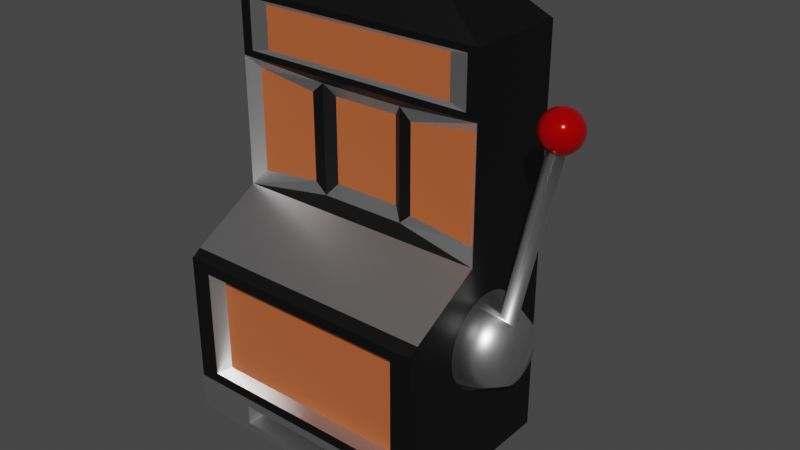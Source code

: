 # Source: slotmachine.blend  (saved by Blender 3.0.42; exported with 4.5.12 LTS)
import bpy
from mathutils import Matrix  # noqa: F401  (used for matrix-valued properties, if any)

bpy.ops.wm.read_factory_settings(use_empty=True)
scene = bpy.context.scene
scene.name = 'Scene'

# ---- collections
col_collection = bpy.data.collections.new('Collection'); scene.collection.children.link(col_collection)

# ---- materials (node trees are filled in below, after node groups)
mat_material_001 = bpy.data.materials.new('Material.001')
mat_material_001.use_transparent_shadow = False
mat_material_003 = bpy.data.materials.new('Material.003')
mat_material_003.use_transparent_shadow = False
mat_material_004 = bpy.data.materials.new('Material.004')
mat_material_004.use_transparent_shadow = False
mat_material_002 = bpy.data.materials.new('Material.002')
mat_material_002.use_transparent_shadow = False

# ---- material node trees
mat_material_001.use_nodes = True; mat_material_001.node_tree.nodes.clear()
_N = mat_material_001.node_tree.nodes; _L = mat_material_001.node_tree.links
n0 = _N.new('ShaderNodeBsdfPrincipled'); n0.name = 'Principled BSDF'; n0.location = (10, 300)
n0.distribution = 'GGX'
n0.subsurface_method = 'RANDOM_WALK_SKIN'
n0.inputs[1].default_value = 1.0
n0.inputs[2].default_value = 0.3854
n0.inputs[3].default_value = 1.45
n0.inputs[27].default_value = (0.0, 0.0, 0.0, 1.0)
n0.inputs[28].default_value = 1.0
n1 = _N.new('ShaderNodeOutputMaterial'); n1.name = 'Material Output'; n1.location = (300, 300)
_L.new(n0.outputs[0], n1.inputs[0])
n1.is_active_output = True
mat_material_003.use_nodes = True; mat_material_003.node_tree.nodes.clear()
_N = mat_material_003.node_tree.nodes; _L = mat_material_003.node_tree.links
n0 = _N.new('ShaderNodeBsdfPrincipled'); n0.name = 'Principled BSDF'; n0.location = (10, 300)
n0.distribution = 'GGX'
n0.subsurface_method = 'RANDOM_WALK_SKIN'
n0.inputs[0].default_value = (0.8, 0.1812, 0.04892, 1.0)
n0.inputs[1].default_value = 0.4111
n0.inputs[2].default_value = 0.0
n0.inputs[3].default_value = 1.45
n0.inputs[19].default_value = 0.05731
n0.inputs[24].default_value = 0.113
n0.inputs[27].default_value = (0.0, 0.0, 0.0, 1.0)
n0.inputs[28].default_value = 1.0
n1 = _N.new('ShaderNodeOutputMaterial'); n1.name = 'Material Output'; n1.location = (300, 300)
_L.new(n0.outputs[0], n1.inputs[0])
n1.is_active_output = True
mat_material_004.use_nodes = True; mat_material_004.node_tree.nodes.clear()
_N = mat_material_004.node_tree.nodes; _L = mat_material_004.node_tree.links
n0 = _N.new('ShaderNodeBsdfPrincipled'); n0.name = 'Principled BSDF'; n0.location = (10, 300)
n0.distribution = 'GGX'
n0.subsurface_method = 'RANDOM_WALK_SKIN'
n0.inputs[0].default_value = (0.0, 0.0, 0.0, 1.0)
n0.inputs[3].default_value = 1.45
n0.inputs[27].default_value = (0.0, 0.0, 0.0, 1.0)
n0.inputs[28].default_value = 1.0
n1 = _N.new('ShaderNodeOutputMaterial'); n1.name = 'Material Output'; n1.location = (300, 300)
_L.new(n0.outputs[0], n1.inputs[0])
n1.is_active_output = True
mat_material_002.use_nodes = True; mat_material_002.node_tree.nodes.clear()
_N = mat_material_002.node_tree.nodes; _L = mat_material_002.node_tree.links
n0 = _N.new('ShaderNodeBsdfPrincipled'); n0.name = 'Principled BSDF'; n0.location = (10, 300)
n0.distribution = 'GGX'
n0.subsurface_method = 'RANDOM_WALK_SKIN'
n0.inputs[0].default_value = (0.8, 0.0, 0.001774, 1.0)
n0.inputs[1].default_value = 0.6126
n0.inputs[2].default_value = 0.1245
n0.inputs[3].default_value = 1.45
n0.inputs[27].default_value = (0.0, 0.0, 0.0, 1.0)
n0.inputs[28].default_value = 1.0
n1 = _N.new('ShaderNodeOutputMaterial'); n1.name = 'Material Output'; n1.location = (300, 300)
_L.new(n0.outputs[0], n1.inputs[0])
n1.is_active_output = True

# ---- world
world_world = bpy.data.worlds.new('World'); scene.world = world_world
world_world.use_nodes = True; world_world.node_tree.nodes.clear()
_N = world_world.node_tree.nodes; _L = world_world.node_tree.links
n0 = _N.new('ShaderNodeOutputWorld'); n0.name = 'World Output'; n0.location = (300, 300)
n1 = _N.new('ShaderNodeBackground'); n1.name = 'Background'; n1.location = (10, 300)
n1.inputs[0].default_value = (0.05088, 0.05088, 0.05088, 1.0)
_L.new(n1.outputs[0], n0.inputs[0])
n0.is_active_output = True
world_world.color = (0.05088, 0.05088, 0.05088)
world_world.use_sun_shadow = False
world_world.sun_shadow_jitter_overblur = 0.0

# ---- meshes
me_cube = bpy.data.meshes.new('Cube')
me_cube.from_pydata([(0.05258, 0.8759, 0.3534), (0.05258, 0.8759, -1.086), (0.05258, -1.124, 0.3534), (0.05258, -1.124, -1.086), (-2.816, 0.8759, 0.3534), (-2.816, 0.8759, -1.086), (-2.816, -1.124, 0.3534), (-2.816, -1.124, -1.086), (-2.586, -1.124, -0.9709), (-2.586, -1.124, 0.2383), (-0.1768, -1.124, 0.2383), (-0.1768, -1.124, -0.9709), (-2.508, -0.9799, -0.9314), (-2.508, -0.9799, 0.1987), (-0.2556, -0.9799, 0.1987), (-0.2556, -0.9799, -0.9314), (-2.816, 0.8759, -1.495), (-2.816, -1.124, -1.495), (0.05258, 0.8759, -1.495), (0.05258, -1.124, -1.495), (-2.127, -1.124, -1.184), (-0.6364, -1.124, -1.184), (-2.127, -1.124, -1.397), (-0.6364, -1.124, -1.397), (-2.1, -0.3612, -1.203), (-0.6629, -0.3612, -1.203), (-2.1, -0.3612, -1.378), (-0.6629, -0.3612, -1.378), (0.05258, -1.016, 0.425), (-2.816, -1.016, 0.425), (0.05258, 0.8759, 0.8722), (-2.816, 0.8759, 0.8722), (0.05258, -0.2325, 0.8724), (-2.816, -0.2325, 0.8724), (-2.816, -0.2325, 2.287), (-2.816, 0.8759, 2.287), (0.05258, 0.8759, 2.287), (0.05258, -0.2325, 2.287), (-1.862, -0.1203, 0.9845), (-1.862, -0.1203, 2.175), (-0.9015, -0.1203, 0.9845), (-0.9015, -0.1203, 2.175), (-2.71, -0.1203, 1.014), (-2.71, -0.1203, 2.146), (-1.995, -0.1203, 1.104), (-1.995, -0.1203, 2.056), (-0.05289, -0.1203, 2.146), (-0.05289, -0.1203, 1.014), (-0.7681, -0.1203, 2.056), (-0.7681, -0.1203, 1.104), (-1.757, -0.04845, 1.115), (-1.757, -0.04845, 2.045), (-1.006, -0.04845, 1.115), (-1.006, -0.04845, 2.045), (-2.816, -0.2325, 2.954), (-2.816, 0.8759, 2.954), (0.05258, 0.8759, 2.954), (0.05258, -0.2325, 2.954), (-2.12, 0.03656, 3.427), (-2.12, 0.6068, 3.427), (-0.6436, 0.6068, 3.427), (-0.6436, 0.03656, 3.427), (-2.694, -0.2325, 2.355), (-0.0689, -0.2325, 2.355), (-2.694, -0.2325, 2.887), (-0.0689, -0.2325, 2.887), (-2.496, -0.2046, 2.395), (-0.267, -0.2046, 2.395), (-2.496, -0.2046, 2.847), (-0.267, -0.2046, 2.847)], [], [(0, 4, 31, 30), (6, 7, 8, 9), (7, 6, 4, 5), (5, 1, 18, 16), (1, 0, 2, 3), (5, 4, 0, 1), (10, 9, 13, 14), (7, 3, 11, 8), (2, 6, 9, 10), (3, 2, 10, 11), (15, 14, 13, 12), (9, 8, 12, 13), (8, 11, 15, 12), (11, 10, 14, 15), (16, 18, 19, 17), (7, 17, 22, 20), (7, 5, 16, 17), (1, 3, 19, 18), (21, 20, 24, 25), (3, 7, 20, 21), (17, 19, 23, 22), (19, 3, 21, 23), (25, 24, 26, 27), (23, 21, 25, 27), (22, 23, 27, 26), (20, 22, 26, 24), (37, 36, 56, 57), (6, 2, 28, 29), (4, 6, 29, 33, 31), (2, 0, 30, 32, 28), (33, 38, 44, 42), (31, 33, 34, 35), (30, 31, 35, 36), (32, 30, 36, 37), (32, 33, 29, 28), (40, 41, 53, 52), (37, 34, 39, 41), (33, 32, 40, 38), (40, 32, 47, 49), (43, 42, 44, 45), (34, 33, 42, 43), (38, 39, 45, 44), (39, 34, 43, 45), (47, 46, 48, 49), (41, 40, 49, 48), (32, 37, 46, 47), (37, 41, 48, 46), (50, 52, 53, 51), (38, 40, 52, 50), (41, 39, 51, 53), (39, 38, 50, 51), (56, 55, 59, 60), (36, 35, 55, 56), (35, 34, 54, 55), (54, 34, 62, 64), (60, 59, 58, 61), (55, 54, 58, 59), (54, 57, 61, 58), (57, 56, 60, 61), (62, 63, 67, 66), (37, 57, 65, 63), (57, 54, 64, 65), (34, 37, 63, 62), (66, 67, 69, 68), (64, 62, 66, 68), (65, 64, 68, 69), (63, 65, 69, 67)])
me_cube.polygons.foreach_set('material_index', [2, 2, 2, 2, 2, 2, 0, 2, 2, 2, 1, 0, 0, 0, 2, 0, 2, 2, 0, 0, 0, 0, 0, 0, 0, 0, 2, 2, 2, 2, 0, 2, 2, 2, 0, 2, 2, 2, 0, 1, 0, 2, 0, 1, 2, 0, 0, 1, 0, 0, 2, 2, 2, 2, 2, 2, 2, 2, 2, 0, 2, 2, 2, 1, 0, 0, 0])
_uv = me_cube.uv_layers.new(name='UVMap')
_uv.uv.foreach_set('vector', [0.625, 0.5, 0.625, 0.25, 0.625, 0.25, 0.625, 0.5, 0.625, 0.0, 0.375, 0.0, 0.375, 0.0, 0.625, 0.0, 0.375, 0.0, 0.625, 0.0, 0.625, 0.25, 0.375, 0.25, 0.375, 0.25, 0.375, 0.5, 0.375, 0.5, 0.375, 0.25, 0.375, 0.5, 0.625, 0.5, 0.625, 0.75, 0.375, 0.75, 0.375, 0.25, 0.625, 0.25, 0.625, 0.5, 0.375, 0.5, 0.625, 0.75, 0.875, 0.75, 0.875, 0.75, 0.625, 0.75, 0.125, 0.75, 0.375, 0.75, 0.375, 0.75, 0.125, 0.75, 0.625, 0.75, 0.875, 0.75, 0.875, 0.75, 0.625, 0.75, 0.375, 0.75, 0.625, 0.75, 0.625, 0.75, 0.375, 0.75, 0.375, 0.75, 0.625, 0.75, 0.625, 1.0, 0.375, 1.0, 0.625, 0.0, 0.375, 0.0, 0.375, 0.0, 0.625, 0.0, 0.125, 0.75, 0.375, 0.75, 0.375, 0.75, 0.125, 0.75, 0.375, 0.75, 0.625, 0.75, 0.625, 0.75, 0.375, 0.75, 0.125, 0.5, 0.375, 0.5, 0.375, 0.75, 0.125, 0.75, 0.375, 0.0, 0.375, 0.0, 0.375, 0.0, 0.375, 0.0, 0.375, 0.0, 0.375, 0.25, 0.375, 0.25, 0.375, 0.0, 0.375, 0.5, 0.375, 0.75, 0.375, 0.75, 0.375, 0.5, 0.375, 0.75, 0.125, 0.75, 0.125, 0.75, 0.375, 0.75, 0.375, 0.75, 0.125, 0.75, 0.125, 0.75, 0.375, 0.75, 0.125, 0.75, 0.375, 0.75, 0.375, 0.75, 0.125, 0.75, 0.375, 0.75, 0.375, 0.75, 0.375, 0.75, 0.375, 0.75, 0.375, 0.75, 0.125, 0.75, 0.125, 0.75, 0.375, 0.75, 0.375, 0.75, 0.375, 0.75, 0.375, 0.75, 0.375, 0.75, 0.125, 0.75, 0.375, 0.75, 0.375, 0.75, 0.125, 0.75, 0.375, 0.0, 0.375, 0.0, 0.375, 0.0, 0.375, 0.0, 0.625, 0.625, 0.625, 0.5, 0.625, 0.5, 0.625, 0.625, 0.875, 0.75, 0.625, 0.75, 0.625, 0.75, 0.875, 0.75, 0.625, 0.25, 0.625, 0.0, 0.625, 0.0, 0.625, 0.125, 0.625, 0.25, 0.625, 0.75, 0.625, 0.5, 0.625, 0.5, 0.625, 0.625, 0.625, 0.75, 0.875, 0.625, 0.875, 0.625, 0.875, 0.625, 0.875, 0.625, 0.625, 0.25, 0.625, 0.125, 0.625, 0.125, 0.625, 0.25, 0.625, 0.5, 0.625, 0.25, 0.625, 0.25, 0.625, 0.5, 0.625, 0.625, 0.625, 0.5, 0.625, 0.5, 0.625, 0.625, 0.625, 0.625, 0.875, 0.625, 0.875, 0.75, 0.625, 0.75, 0.625, 0.625, 0.625, 0.625, 0.625, 0.625, 0.625, 0.625, 0.625, 0.625, 0.875, 0.625, 0.875, 0.625, 0.625, 0.625, 0.875, 0.625, 0.625, 0.625, 0.625, 0.625, 0.875, 0.625, 0.625, 0.625, 0.625, 0.625, 0.625, 0.625, 0.625, 0.625, 0.625, 0.125, 0.625, 0.125, 0.625, 0.125, 0.625, 0.125, 0.625, 0.125, 0.625, 0.125, 0.625, 0.125, 0.625, 0.125, 0.875, 0.625, 0.875, 0.625, 0.875, 0.625, 0.875, 0.625, 0.875, 0.625, 0.875, 0.625, 0.875, 0.625, 0.875, 0.625, 0.625, 0.625, 0.625, 0.625, 0.625, 0.625, 0.625, 0.625, 0.625, 0.625, 0.625, 0.625, 0.625, 0.625, 0.625, 0.625, 0.625, 0.625, 0.625, 0.625, 0.625, 0.625, 0.625, 0.625, 0.625, 0.625, 0.625, 0.625, 0.625, 0.625, 0.625, 0.625, 0.875, 0.625, 0.625, 0.625, 0.625, 0.625, 0.875, 0.625, 0.875, 0.625, 0.625, 0.625, 0.625, 0.625, 0.875, 0.625, 0.625, 0.625, 0.875, 0.625, 0.875, 0.625, 0.625, 0.625, 0.875, 0.625, 0.875, 0.625, 0.875, 0.625, 0.875, 0.625, 0.625, 0.5, 0.625, 0.25, 0.625, 0.25, 0.625, 0.5, 0.625, 0.5, 0.625, 0.25, 0.625, 0.25, 0.625, 0.5, 0.625, 0.25, 0.625, 0.125, 0.625, 0.125, 0.625, 0.25, 0.625, 0.125, 0.625, 0.125, 0.625, 0.125, 0.625, 0.125, 0.625, 0.5, 0.875, 0.5, 0.875, 0.625, 0.625, 0.625, 0.625, 0.25, 0.625, 0.125, 0.625, 0.125, 0.625, 0.25, 0.875, 0.625, 0.625, 0.625, 0.625, 0.625, 0.875, 0.625, 0.625, 0.625, 0.625, 0.5, 0.625, 0.5, 0.625, 0.625, 0.875, 0.625, 0.625, 0.625, 0.625, 0.625, 0.875, 0.625, 0.625, 0.625, 0.625, 0.625, 0.625, 0.625, 0.625, 0.625, 0.625, 0.625, 0.875, 0.625, 0.875, 0.625, 0.625, 0.625, 0.875, 0.625, 0.625, 0.625, 0.625, 0.625, 0.875, 0.625, 0.875, 0.625, 0.625, 0.625, 0.625, 0.625, 0.875, 0.625, 0.625, 0.125, 0.625, 0.125, 0.625, 0.125, 0.625, 0.125, 0.625, 0.625, 0.875, 0.625, 0.875, 0.625, 0.625, 0.625, 0.625, 0.625, 0.625, 0.625, 0.625, 0.625, 0.625, 0.625])
me_cube.materials.append(mat_material_001)
me_cube.materials.append(mat_material_003)
me_cube.materials.append(mat_material_004)
me_cube.use_remesh_preserve_volume = False
me_cube.use_remesh_preserve_attributes = False
me_cube.use_mirror_vertex_groups = False
me_cube.update()
me_sphere = bpy.data.meshes.new('Sphere')
me_sphere.from_pydata([(1.998, 1.563, 0.4351), (-0.0009195, 2.592, 0.004859), (1.107, 0.2091, 12.67), (1.934, 1.533, 0.7328), (1.107, 0.3967, 12.61), (-0.1072, 2.543, 0.4989), (1.107, 0.5696, 12.52), (1.872, 1.444, 1.019), (1.107, 0.7211, 12.4), (-0.2095, 2.395, 0.974), (1.816, 1.3, 1.283), (-0.3037, 2.156, 1.412), (1.107, 0.8455, 12.25), (1.107, 0.9379, 12.07), (1.766, 1.106, 1.514), (-0.3863, 1.834, 1.796), (1.725, 0.8692, 1.704), (1.107, 0.9948, 11.89), (1.107, 0.8455, 11.14), (-0.4541, 1.441, 2.111), (1.695, 0.5993, 1.845), (1.107, 0.7211, 10.98), (-0.5045, 0.9933, 2.345), (1.676, 0.3065, 1.932), (1.107, 0.5696, 10.86), (-0.5355, 0.5073, 2.489), (1.145, 0.2054, 12.67), (1.67, 0.001971, 1.961), (-0.5459, 0.001971, 2.537), (1.182, 0.3894, 12.61), (1.676, -0.3026, 1.932), (1.215, 0.5589, 12.52), (-0.5355, -0.5034, 2.489), (1.245, 0.7076, 12.4), (1.695, -0.5954, 1.845), (-0.5045, -0.9894, 2.345), (1.725, -0.8653, 1.704), (1.269, 0.8295, 12.25), (-0.4541, -1.437, 2.111), (1.287, 0.9202, 12.07), (1.766, -1.102, 1.514), (1.298, 0.976, 11.89), (-0.3863, -1.83, 1.796), (1.816, -1.296, 1.283), (1.302, 0.9948, 11.69), (-0.3037, -2.152, 1.412), (1.298, 0.976, 11.5), (1.872, -1.44, 1.019), (1.287, 0.9202, 11.31), (-0.2095, -2.391, 0.974), (1.269, 0.8295, 11.14), (1.934, -1.529, 0.7328), (-0.1072, -2.539, 0.4989), (1.245, 0.7076, 10.98), (1.998, -1.559, 0.4351), (1.215, 0.5589, 10.86), (-0.0009193, -2.589, 0.004859), (2.062, -1.529, 0.1373), (0.1054, -2.539, -0.4892), (1.182, 0.1943, 12.67), (2.124, -1.44, -0.1489), (0.2077, -2.391, -0.9643), (2.181, -1.296, -0.4128), (1.254, 0.3676, 12.61), (0.3019, -2.152, -1.402), (1.32, 0.5273, 12.52), (2.23, -1.102, -0.644), (1.378, 0.6673, 12.4), (0.3845, -1.83, -1.786), (1.425, 0.7822, 12.25), (2.271, -0.8653, -0.8338), (1.461, 0.8676, 12.07), (0.4522, -1.437, -2.101), (2.301, -0.5954, -0.9748), (0.5026, -0.9894, -2.335), (1.482, 0.9202, 11.89), (2.32, -0.3026, -1.062), (0.5336, -0.5034, -2.479), (1.49, 0.9379, 11.69), (1.482, 0.9202, 11.5), (2.326, 0.001971, -1.091), (1.461, 0.8676, 11.31), (0.5441, 0.001971, -2.528), (2.32, 0.3065, -1.062), (1.425, 0.7822, 11.14), (0.5336, 0.5073, -2.479), (2.301, 0.5993, -0.9748), (0.5026, 0.9933, -2.335), (1.378, 0.6673, 10.98), (2.271, 0.8692, -0.8338), (1.32, 0.5273, 10.86), (0.4522, 1.441, -2.101), (1.215, 0.1762, 12.67), (2.23, 1.106, -0.644), (0.3845, 1.834, -1.786), (1.32, 0.3322, 12.61), (2.181, 1.3, -0.4128), (0.3019, 2.156, -1.402), (2.124, 1.444, -0.1489), (1.416, 0.476, 12.52), (1.5, 0.602, 12.4), (0.2077, 2.395, -0.9643), (2.062, 1.533, 0.1373), (0.1054, 2.543, -0.4892), (1.569, 0.7054, 12.25), (-0.0009197, 0.001971, 0.004859), (1.62, 0.7822, 12.07), (1.998, 0.001971, 0.4351), (1.652, 0.8295, 11.89), (1.663, 0.8455, 11.69), (1.652, 0.8295, 11.5), (1.62, 0.7822, 11.31), (1.569, 0.7054, 11.14), (1.5, 0.602, 10.98), (1.416, 0.476, 10.86), (1.245, 0.152, 12.67), (1.378, 0.2846, 12.61), (1.5, 0.4069, 12.52), (1.607, 0.514, 12.4), (1.695, 0.602, 12.25), (1.76, 0.6673, 12.07), (1.801, 0.7076, 11.89), (1.814, 0.7211, 11.69), (1.801, 0.7076, 11.5), (1.76, 0.6673, 11.31), (1.695, 0.602, 11.14), (1.607, 0.514, 10.98), (1.5, 0.4069, 10.86), (1.269, 0.1224, 12.67), (1.425, 0.2266, 12.61), (1.569, 0.3227, 12.52), (1.695, 0.4069, 12.4), (1.798, 0.476, 12.25), (1.875, 0.5273, 12.07), (1.923, 0.5589, 11.89), (1.939, 0.5696, 11.69), (1.923, 0.5589, 11.5), (1.875, 0.5273, 11.31), (1.798, 0.476, 11.14), (1.695, 0.4069, 10.98), (1.569, 0.3227, 10.86), (1.287, 0.08869, 12.67), (1.461, 0.1605, 12.61), (1.62, 0.2266, 12.52), (1.76, 0.2846, 12.4), (1.875, 0.3322, 12.25), (1.961, 0.3676, 12.07), (2.013, 0.3894, 11.89), (2.031, 0.3967, 11.69), (2.013, 0.3894, 11.5), (1.961, 0.3676, 11.31), (1.875, 0.3322, 11.14), (1.76, 0.2846, 10.98), (1.62, 0.2266, 10.86), (1.298, 0.0521, 12.67), (1.482, 0.08869, 12.61), (1.652, 0.1224, 12.52), (1.801, 0.152, 12.4), (1.923, 0.1762, 12.25), (2.013, 0.1943, 12.07), (2.069, 0.2054, 11.89), (2.088, 0.2091, 11.69), (2.069, 0.2054, 11.5), (2.013, 0.1943, 11.31), (1.923, 0.1762, 11.14), (1.801, 0.152, 10.98), (1.652, 0.1224, 10.86), (1.302, 0.01404, 12.67), (1.49, 0.01404, 12.61), (1.663, 0.01404, 12.52), (1.814, 0.01404, 12.4), (1.939, 0.01404, 12.25), (2.031, 0.01404, 12.07), (2.088, 0.01404, 11.89), (2.107, 0.01404, 11.69), (2.088, 0.01404, 11.5), (2.031, 0.01404, 11.31), (1.939, 0.01404, 11.14), (1.814, 0.01404, 10.98), (1.663, 0.01404, 10.86), (1.298, -0.02402, 12.67), (1.482, -0.06062, 12.61), (1.652, -0.09435, 12.52), (1.801, -0.1239, 12.4), (1.923, -0.1482, 12.25), (2.013, -0.1662, 12.07), (2.069, -0.1773, 11.89), (2.088, -0.1811, 11.69), (2.069, -0.1773, 11.5), (2.013, -0.1662, 11.31), (1.923, -0.1482, 11.14), (1.801, -0.1239, 10.98), (1.652, -0.09435, 10.86), (1.287, -0.06062, 12.67), (1.461, -0.1324, 12.61), (1.62, -0.1986, 12.52), (1.76, -0.2566, 12.4), (1.875, -0.3042, 12.25), (1.961, -0.3395, 12.07), (2.013, -0.3613, 11.89), (2.031, -0.3686, 11.69), (2.013, -0.3613, 11.5), (1.961, -0.3395, 11.31), (1.875, -0.3042, 11.14), (1.76, -0.2566, 10.98), (1.62, -0.1986, 10.86), (1.269, -0.09435, 12.67), (1.425, -0.1986, 12.61), (1.569, -0.2946, 12.52), (1.695, -0.3788, 12.4), (1.798, -0.4479, 12.25), (1.875, -0.4992, 12.07), (1.923, -0.5309, 11.89), (1.939, -0.5415, 11.69), (1.923, -0.5309, 11.5), (1.875, -0.4992, 11.31), (1.798, -0.4479, 11.14), (1.695, -0.3788, 10.98), (1.569, -0.2946, 10.86), (1.245, -0.1239, 12.67), (1.378, -0.2566, 12.61), (1.5, -0.3788, 12.52), (1.607, -0.486, 12.4), (1.695, -0.5739, 12.25), (1.76, -0.6392, 12.07), (1.801, -0.6795, 11.89), (1.814, -0.6931, 11.69), (1.801, -0.6795, 11.5), (1.76, -0.6392, 11.31), (1.695, -0.5739, 11.14), (1.607, -0.486, 10.98), (1.5, -0.3788, 10.86), (1.215, -0.1482, 12.67), (1.32, -0.3042, 12.61), (1.416, -0.4479, 12.52), (1.5, -0.5739, 12.4), (1.569, -0.6773, 12.25), (1.62, -0.7541, 12.07), (1.652, -0.8015, 11.89), (1.663, -0.8174, 11.69), (1.652, -0.8015, 11.5), (1.62, -0.7541, 11.31), (1.569, -0.6773, 11.14), (1.5, -0.5739, 10.98), (1.416, -0.4479, 10.86), (1.32, -0.3042, 10.77), (1.182, -0.1662, 12.67), (1.254, -0.3395, 12.61), (1.32, -0.4992, 12.52), (1.378, -0.6392, 12.4), (1.425, -0.7541, 12.25), (1.461, -0.8395, 12.07), (1.482, -0.8921, 11.89), (1.49, -0.9098, 11.69), (1.482, -0.8921, 11.5), (1.461, -0.8395, 11.31), (1.425, -0.7541, 11.14), (1.378, -0.6392, 10.98), (1.32, -0.4992, 10.86), (1.254, -0.3395, 10.77), (1.145, -0.1773, 12.67), (1.182, -0.3613, 12.61), (1.215, -0.5309, 12.52), (1.245, -0.6795, 12.4), (1.269, -0.8015, 12.25), (1.287, -0.8921, 12.07), (1.298, -0.9479, 11.89), (1.302, -0.9667, 11.69), (1.298, -0.9479, 11.5), (1.287, -0.8921, 11.31), (1.269, -0.8015, 11.14), (1.245, -0.6795, 10.98), (1.215, -0.5309, 10.86), (1.182, -0.3613, 10.77), (1.107, -0.1811, 12.67), (1.107, -0.3686, 12.61), (1.107, -0.5415, 12.52), (1.107, -0.6931, 12.4), (1.107, -0.8174, 12.25), (1.107, -0.9098, 12.07), (1.107, -0.9667, 11.89), (1.107, -0.986, 11.69), (1.107, -0.9667, 11.5), (1.107, -0.9098, 11.31), (1.107, -0.8174, 11.14), (1.107, -0.6931, 10.98), (1.107, -0.5415, 10.86), (1.107, -0.3686, 10.77), (1.069, -0.1773, 12.67), (1.032, -0.3613, 12.61), (0.9987, -0.5309, 12.52), (0.9691, -0.6795, 12.4), (0.9449, -0.8015, 12.25), (0.9268, -0.8921, 12.07), (0.9157, -0.9479, 11.89), (0.912, -0.9667, 11.69), (0.9157, -0.9479, 11.5), (0.9268, -0.8921, 11.31), (0.9449, -0.8015, 11.14), (0.9691, -0.6795, 10.98), (0.9987, -0.5309, 10.86), (1.032, -0.3613, 10.77), (1.032, -0.1662, 12.67), (0.9606, -0.3395, 12.61), (0.8945, -0.4992, 12.52), (0.8365, -0.6392, 12.4), (0.7889, -0.7541, 12.25), (0.7535, -0.8395, 12.07), (0.7317, -0.8921, 11.89), (0.7244, -0.9098, 11.69), (0.7317, -0.8921, 11.5), (0.7535, -0.8395, 11.31), (0.7889, -0.7541, 11.14), (0.8365, -0.6392, 10.98), (0.8945, -0.4992, 10.86), (0.9606, -0.3395, 10.77), (0.9987, -0.1482, 12.67), (0.8945, -0.3042, 12.61), (0.7984, -0.4479, 12.52), (0.7142, -0.5739, 12.4), (0.6451, -0.6773, 12.25), (0.5938, -0.7541, 12.07), (0.5622, -0.8015, 11.89), (0.5515, -0.8174, 11.69), (0.5622, -0.8015, 11.5), (0.5938, -0.7541, 11.31), (0.6451, -0.6773, 11.14), (0.7142, -0.5739, 10.98), (0.7984, -0.4479, 10.86), (0.8945, -0.3042, 10.77), (0.9691, -0.1239, 12.67), (0.8365, -0.2566, 12.61), (0.7142, -0.3788, 12.52), (0.6071, -0.486, 12.4), (0.5191, -0.5739, 12.25), (0.4538, -0.6392, 12.07), (0.4135, -0.6795, 11.89), (0.4, -0.6931, 11.69), (0.4135, -0.6795, 11.5), (0.4538, -0.6392, 11.31), (0.5191, -0.5739, 11.14), (0.6071, -0.486, 10.98), (0.7142, -0.3788, 10.86), (0.8365, -0.2566, 10.77), (0.9449, -0.09435, 12.67), (0.7889, -0.1986, 12.61), (0.6451, -0.2946, 12.52), (0.5191, -0.3788, 12.4), (0.4157, -0.4479, 12.25), (0.3389, -0.4992, 12.07), (0.2916, -0.5309, 11.89), (0.2756, -0.5415, 11.69), (0.2916, -0.5309, 11.5), (0.3389, -0.4992, 11.31), (0.4157, -0.4479, 11.14), (0.5191, -0.3788, 10.98), (0.6451, -0.2946, 10.86), (0.7889, -0.1986, 10.77), (1.107, 0.01404, 12.69), (0.9268, -0.06062, 12.67), (0.7535, -0.1324, 12.61), (0.5938, -0.1986, 12.52), (0.4538, -0.2566, 12.4), (0.3389, -0.3042, 12.25), (0.2535, -0.3395, 12.07), (0.2009, -0.3613, 11.89), (0.1832, -0.3686, 11.69), (0.2009, -0.3613, 11.5), (0.2535, -0.3395, 11.31), (0.3389, -0.3042, 11.14), (0.4538, -0.2566, 10.98), (0.5938, -0.1986, 10.86), (0.9157, -0.02402, 12.67), (0.7317, -0.06062, 12.61), (0.5622, -0.09435, 12.52), (0.4135, -0.1239, 12.4), (0.2916, -0.1482, 12.25), (0.2009, -0.1662, 12.07), (0.1451, -0.1773, 11.89), (0.1263, -0.1811, 11.69), (0.1451, -0.1773, 11.5), (0.2009, -0.1662, 11.31), (0.2916, -0.1482, 11.14), (0.4135, -0.1239, 10.98), (0.5622, -0.09435, 10.86), (0.912, 0.01404, 12.67), (0.7244, 0.01404, 12.61), (0.5515, 0.01404, 12.52), (0.4, 0.01404, 12.4), (0.2756, 0.01404, 12.25), (0.1832, 0.01404, 12.07), (0.1263, 0.01404, 11.89), (0.1071, 0.01404, 11.69), (0.1263, 0.01404, 11.5), (0.1832, 0.01404, 11.31), (0.2756, 0.01404, 11.14), (0.4, 0.01404, 10.98), (0.5515, 0.01404, 10.86), (0.9157, 0.0521, 12.67), (0.7317, 0.08869, 12.61), (0.5622, 0.1224, 12.52), (0.4135, 0.152, 12.4), (0.2916, 0.1762, 12.25), (0.2009, 0.1943, 12.07), (0.1451, 0.2054, 11.89), (0.1263, 0.2091, 11.69), (0.1451, 0.2054, 11.5), (0.2009, 0.1943, 11.31), (0.2916, 0.1762, 11.14), (0.4135, 0.152, 10.98), (0.5622, 0.1224, 10.86), (0.9268, 0.08869, 12.67), (0.7535, 0.1605, 12.61), (0.5938, 0.2266, 12.52), (0.4538, 0.2846, 12.4), (0.3389, 0.3322, 12.25), (0.2535, 0.3676, 12.07), (0.2009, 0.3894, 11.89), (0.1832, 0.3967, 11.69), (0.2009, 0.3894, 11.5), (0.2535, 0.3676, 11.31), (0.3389, 0.3322, 11.14), (0.4538, 0.2846, 10.98), (0.5938, 0.2266, 10.86), (0.9449, 0.1224, 12.67), (0.7889, 0.2266, 12.61), (0.6451, 0.3227, 12.52), (0.5191, 0.4069, 12.4), (0.4157, 0.476, 12.25), (0.3389, 0.5273, 12.07), (0.2916, 0.5589, 11.89), (0.2756, 0.5696, 11.69), (0.2916, 0.5589, 11.5), (0.3389, 0.5273, 11.31), (0.4157, 0.476, 11.14), (0.5191, 0.4069, 10.98), (0.6451, 0.3227, 10.86), (0.9691, 0.152, 12.67), (0.8365, 0.2846, 12.61), (0.7142, 0.4069, 12.52), (0.6071, 0.514, 12.4), (0.5191, 0.602, 12.25), (0.4538, 0.6673, 12.07), (0.4135, 0.7076, 11.89), (0.4, 0.7211, 11.69), (0.4135, 0.7076, 11.5), (0.4538, 0.6673, 11.31), (0.5191, 0.602, 11.14), (0.6071, 0.514, 10.98), (0.7142, 0.4069, 10.86), (0.9987, 0.1762, 12.67), (0.8945, 0.3322, 12.61), (0.7984, 0.476, 12.52), (0.7142, 0.602, 12.4), (0.6451, 0.7054, 12.25), (0.5938, 0.7822, 12.07), (0.5622, 0.8295, 11.89), (0.5515, 0.8455, 11.69), (0.5622, 0.8295, 11.5), (0.5938, 0.7822, 11.31), (0.6451, 0.7054, 11.14), (0.7142, 0.602, 10.98), (0.7984, 0.476, 10.86), (1.032, 0.1943, 12.67), (0.9606, 0.3676, 12.61), (0.8945, 0.5273, 12.52), (0.8365, 0.6673, 12.4), (0.7889, 0.7822, 12.25), (0.7535, 0.8676, 12.07), (0.7317, 0.9202, 11.89), (0.7244, 0.9379, 11.69), (0.7317, 0.9202, 11.5), (0.7535, 0.8676, 11.31), (0.7889, 0.7822, 11.14), (0.8365, 0.6673, 10.98), (0.8945, 0.5273, 10.86), (1.069, 0.2054, 12.67), (1.032, 0.3894, 12.61), (0.9987, 0.5589, 12.52), (0.9691, 0.7076, 12.4), (0.9449, 0.8295, 12.25), (0.9268, 0.9202, 12.07), (0.9157, 0.976, 11.89), (0.912, 0.9948, 11.69), (0.9157, 0.976, 11.5), (0.9268, 0.9202, 11.31), (0.9449, 0.8295, 11.14), (0.9691, 0.7076, 10.98), (0.9987, 0.5589, 10.86), (1.107, 1.014, 11.69), (1.107, 0.9948, 11.5), (1.107, 0.9379, 11.31), (1.251, -0.3336, 10.76), (1.379, -0.2583, 10.77), (1.402, -0.2396, 10.77), (1.114, 0.4556, 10.8), (0.728, 0.171, 10.78), (1.107, 0.4549, 10.8), (1.341, -0.2902, 10.77), (0.7381, 0.2042, 10.79), (0.7603, 0.2457, 10.79), (1.193, 0.4479, 10.8), (1.318, -0.3021, 10.77), (1.329, -0.2962, 10.77), (1.194, -0.351, 10.76), (1.194, 0.4478, 10.8), (1.18, -0.3524, 10.76), (1.27, -0.3278, 10.77), (0.7758, 0.2747, 10.79), (0.8076, 0.3135, 10.79), (1.276, 0.4216, 10.8), (1.27, 0.4246, 10.8), (1.114, -0.3588, 10.76), (1.351, 0.3787, 10.8), (1.341, 0.387, 10.8), (1.107, -0.3581, 10.76), (0.8264, 0.3364, 10.79), (0.8686, 0.371, 10.79), (1.415, 0.3215, 10.79), (1.402, 0.3364, 10.8), (1.035, -0.351, 10.76), (0.8881, 0.387, 10.79), (1.034, -0.3509, 10.76), (0.9647, -0.3297, 10.76), (1.465, 0.2529, 10.79), (1.453, 0.2747, 10.79), (0.9409, 0.4152, 10.79), (0.9585, -0.3278, 10.76), (0.8997, -0.2964, 10.76), (0.9585, 0.4246, 10.8), (0.8881, -0.2902, 10.76), (1.499, 0.1764, 10.79), (1.491, 0.2042, 10.79), (0.8413, -0.2518, 10.76), (1.022, 0.4438, 10.8), (0.8264, -0.2396, 10.77), (1.517, 0.09557, 10.79), (1.514, 0.1279, 10.79), (1.035, 0.4478, 10.8), (0.7816, -0.185, 10.77), (0.7914, -0.1969, 10.77), (0.7758, -0.1778, 10.77), (1.522, 0.0484, 10.79), (1.518, 0.01404, 10.78), (0.7518, -0.1331, 10.77), (0.7381, -0.1074, 10.77), (1.514, -0.03104, 10.78), (1.504, -0.06482, 10.78), (0.7244, -0.06209, 10.77), (0.7149, -0.03104, 10.77), (0.7105, 0.01404, 10.77), (1.491, -0.1074, 10.78), (1.474, -0.138, 10.77), (0.7071, 0.0484, 10.78), (0.7115, 0.09272, 10.78), (1.432, -0.2032, 10.77), (1.453, -0.1778, 10.77), (0.7149, 0.1279, 10.78), (0.7149, 0.1279, 2.198), (1.194, 0.4478, 2.026), (1.035, -0.351, 2.094), (1.491, -0.1074, 1.998), (1.114, 0.4556, 2.046), (1.514, -0.03104, 1.999), (0.7758, 0.2747, 2.169), (0.7381, 0.2042, 2.185), (0.8881, -0.2902, 2.138), (1.453, -0.1778, 2.001), (1.27, 0.4246, 2.011), (0.9585, -0.3278, 2.116), (1.341, 0.387, 2.002), (0.8264, 0.3364, 2.15), (0.8264, -0.2396, 2.158), (1.402, 0.3364, 1.999), (0.8881, 0.387, 2.128), (0.8783, 0.379, 2.133), (0.7758, -0.1778, 2.177), (1.453, 0.2747, 1.993), (1.402, -0.2396, 2.009), (0.9585, 0.4246, 2.098), (1.407, 0.331, 2.0), (0.7381, -0.1074, 2.193), (1.341, -0.2902, 2.02), (1.035, 0.4478, 2.07), (1.491, 0.2042, 1.989), (0.7149, -0.03104, 2.206), (1.27, -0.3278, 2.035), (1.514, 0.1279, 1.99), (0.7071, 0.0484, 2.207), (0.7117, 0.001971, 2.21), (1.194, -0.351, 2.052), (1.522, 0.0484, 1.995), (1.216, -0.3444, 2.048), (1.517, 0.001971, 2.001), (1.114, -0.3588, 2.072), (1.087, -0.3561, 2.08)], [], [(18, 491, 48, 50), (8, 6, 31, 33), (21, 18, 50, 53), (12, 8, 33, 37), (24, 21, 53, 55), (13, 12, 37, 39), (497, 24, 55, 501, 495), (17, 13, 39, 41), (489, 17, 41, 44), (2, 358, 26), (490, 489, 44, 46), (4, 2, 26, 29), (491, 490, 46, 48), (6, 4, 29, 31), (48, 46, 79, 81), (31, 29, 63, 65), (50, 48, 81, 84), (33, 31, 65, 67), (53, 50, 84, 88), (37, 33, 67, 69), (55, 53, 88, 90), (39, 37, 69, 71), (505, 501, 55, 90, 510, 511), (41, 39, 71, 75), (44, 41, 75, 78), (26, 358, 59), (46, 44, 78, 79), (29, 26, 59, 63), (514, 510, 90, 114, 513), (75, 71, 106, 108), (78, 75, 108, 109), (59, 358, 92), (79, 78, 109, 110), (63, 59, 92, 95), (81, 79, 110, 111), (65, 63, 95, 99), (84, 81, 111, 112), (67, 65, 99, 100), (88, 84, 112, 113), (69, 67, 100, 104), (90, 88, 113, 114), (71, 69, 104, 106), (99, 95, 116, 117), (112, 111, 124, 125), (100, 99, 117, 118), (113, 112, 125, 126), (104, 100, 118, 119), (114, 113, 126, 127), (106, 104, 119, 120), (519, 513, 114, 127, 518), (108, 106, 120, 121), (109, 108, 121, 122), (92, 358, 115), (110, 109, 122, 123), (95, 92, 115, 116), (111, 110, 123, 124), (121, 120, 133, 134), (122, 121, 134, 135), (115, 358, 128), (123, 122, 135, 136), (116, 115, 128, 129), (124, 123, 136, 137), (117, 116, 129, 130), (125, 124, 137, 138), (118, 117, 130, 131), (126, 125, 138, 139), (119, 118, 131, 132), (127, 126, 139, 140), (120, 119, 132, 133), (525, 518, 127, 140, 524), (138, 137, 150, 151), (131, 130, 143, 144), (139, 138, 151, 152), (132, 131, 144, 145), (140, 139, 152, 153), (133, 132, 145, 146), (532, 524, 140, 153, 531), (134, 133, 146, 147), (135, 134, 147, 148), (128, 358, 141), (136, 135, 148, 149), (129, 128, 141, 142), (137, 136, 149, 150), (130, 129, 142, 143), (148, 147, 160, 161), (141, 358, 154), (149, 148, 161, 162), (142, 141, 154, 155), (150, 149, 162, 163), (143, 142, 155, 156), (151, 150, 163, 164), (144, 143, 156, 157), (152, 151, 164, 165), (145, 144, 157, 158), (153, 152, 165, 166), (146, 145, 158, 159), (537, 531, 153, 166, 536), (147, 146, 159, 160), (157, 156, 169, 170), (165, 164, 177, 178), (158, 157, 170, 171), (166, 165, 178, 179), (159, 158, 171, 172), (542, 536, 166, 179, 543), (160, 159, 172, 173), (161, 160, 173, 174), (154, 358, 167), (162, 161, 174, 175), (155, 154, 167, 168), (163, 162, 175, 176), (156, 155, 168, 169), (164, 163, 176, 177), (174, 173, 186, 187), (167, 358, 180), (175, 174, 187, 188), (168, 167, 180, 181), (176, 175, 188, 189), (169, 168, 181, 182), (177, 176, 189, 190), (170, 169, 182, 183), (178, 177, 190, 191), (171, 170, 183, 184), (179, 178, 191, 192), (172, 171, 184, 185), (543, 179, 192, 547, 546), (173, 172, 185, 186), (191, 190, 203, 204), (184, 183, 196, 197), (192, 191, 204, 205), (185, 184, 197, 198), (547, 192, 205, 552, 551), (186, 185, 198, 199), (187, 186, 199, 200), (180, 358, 193), (188, 187, 200, 201), (181, 180, 193, 194), (189, 188, 201, 202), (182, 181, 194, 195), (190, 189, 202, 203), (183, 182, 195, 196), (201, 200, 213, 214), (194, 193, 206, 207), (202, 201, 214, 215), (195, 194, 207, 208), (203, 202, 215, 216), (196, 195, 208, 209), (204, 203, 216, 217), (197, 196, 209, 210), (205, 204, 217, 218), (198, 197, 210, 211), (552, 205, 218, 555, 556), (199, 198, 211, 212), (200, 199, 212, 213), (193, 358, 206), (218, 217, 230, 231), (211, 210, 223, 224), (555, 218, 231, 493, 494), (212, 211, 224, 225), (213, 212, 225, 226), (206, 358, 219), (214, 213, 226, 227), (207, 206, 219, 220), (215, 214, 227, 228), (208, 207, 220, 221), (216, 215, 228, 229), (209, 208, 221, 222), (217, 216, 229, 230), (210, 209, 222, 223), (220, 219, 232, 233), (228, 227, 240, 241), (221, 220, 233, 234), (229, 228, 241, 242), (222, 221, 234, 235), (230, 229, 242, 243), (223, 222, 235, 236), (231, 230, 243, 244), (224, 223, 236, 237), (493, 231, 244, 245, 503, 498), (225, 224, 237, 238), (245, 502, 503), (226, 225, 238, 239), (219, 358, 232), (227, 226, 239, 240), (237, 236, 250, 251), (245, 244, 258, 259), (238, 237, 251, 252), (502, 245, 259, 492, 507), (239, 238, 252, 253), (232, 358, 246), (240, 239, 253, 254), (233, 232, 246, 247), (241, 240, 254, 255), (234, 233, 247, 248), (242, 241, 255, 256), (235, 234, 248, 249), (243, 242, 256, 257), (236, 235, 249, 250), (244, 243, 257, 258), (255, 254, 268, 269), (248, 247, 261, 262), (256, 255, 269, 270), (249, 248, 262, 263), (257, 256, 270, 271), (250, 249, 263, 264), (258, 257, 271, 272), (251, 250, 264, 265), (259, 258, 272, 273), (252, 251, 265, 266), (492, 259, 273, 506, 504), (253, 252, 266, 267), (246, 358, 260), (254, 253, 267, 268), (247, 246, 260, 261), (273, 272, 286, 287), (266, 265, 279, 280), (506, 273, 287, 515, 512), (267, 266, 280, 281), (260, 358, 274), (268, 267, 281, 282), (261, 260, 274, 275), (269, 268, 282, 283), (262, 261, 275, 276), (270, 269, 283, 284), (263, 262, 276, 277), (271, 270, 284, 285), (264, 263, 277, 278), (272, 271, 285, 286), (265, 264, 278, 279), (276, 275, 289, 290), (284, 283, 297, 298), (277, 276, 290, 291), (285, 284, 298, 299), (278, 277, 291, 292), (286, 285, 299, 300), (279, 278, 292, 293), (287, 286, 300, 301), (280, 279, 293, 294), (515, 287, 301, 522, 520), (281, 280, 294, 295), (274, 358, 288), (282, 281, 295, 296), (275, 274, 288, 289), (283, 282, 296, 297), (294, 293, 307, 308), (301, 315, 523, 522), (295, 294, 308, 309), (288, 358, 302), (296, 295, 309, 310), (289, 288, 302, 303), (297, 296, 310, 311), (290, 289, 303, 304), (298, 297, 311, 312), (291, 290, 304, 305), (299, 298, 312, 313), (292, 291, 305, 306), (300, 299, 313, 314), (293, 292, 306, 307), (301, 300, 314, 315), (312, 311, 325, 326), (305, 304, 318, 319), (313, 312, 326, 327), (306, 305, 319, 320), (314, 313, 327, 328), (307, 306, 320, 321), (315, 314, 328, 329), (308, 307, 321, 322), (527, 523, 315, 329, 528), (309, 308, 322, 323), (302, 358, 316), (310, 309, 323, 324), (303, 302, 316, 317), (311, 310, 324, 325), (304, 303, 317, 318), (530, 528, 329, 343, 533), (323, 322, 336, 337), (316, 358, 330), (324, 323, 337, 338), (317, 316, 330, 331), (325, 324, 338, 339), (318, 317, 331, 332), (326, 325, 339, 340), (319, 318, 332, 333), (327, 326, 340, 341), (320, 319, 333, 334), (328, 327, 341, 342), (321, 320, 334, 335), (329, 328, 342, 343), (322, 321, 335, 336), (341, 340, 354, 355), (334, 333, 347, 348), (342, 341, 355, 356), (335, 334, 348, 349), (343, 342, 356, 357), (336, 335, 349, 350), (535, 533, 343, 357, 540), (337, 336, 350, 351), (330, 358, 344), (338, 337, 351, 352), (331, 330, 344, 345), (339, 338, 352, 353), (332, 331, 345, 346), (340, 339, 353, 354), (333, 332, 346, 347), (344, 358, 359), (352, 351, 366, 367), (345, 344, 359, 360), (353, 352, 367, 368), (346, 345, 360, 361), (354, 353, 368, 369), (347, 346, 361, 362), (355, 354, 369, 370), (348, 347, 362, 363), (356, 355, 370, 371), (349, 348, 363, 364), (539, 357, 356, 371, 544, 541), (350, 349, 364, 365), (357, 539, 540), (351, 350, 365, 366), (363, 362, 375, 376), (371, 370, 383, 384), (364, 363, 376, 377), (545, 544, 371, 384, 548), (365, 364, 377, 378), (366, 365, 378, 379), (359, 358, 372), (367, 366, 379, 380), (360, 359, 372, 373), (368, 367, 380, 381), (361, 360, 373, 374), (369, 368, 381, 382), (362, 361, 374, 375), (370, 369, 382, 383), (380, 379, 392, 393), (373, 372, 385, 386), (381, 380, 393, 394), (374, 373, 386, 387), (382, 381, 394, 395), (375, 374, 387, 388), (383, 382, 395, 396), (376, 375, 388, 389), (384, 383, 396, 397), (377, 376, 389, 390), (549, 548, 384, 397, 550), (378, 377, 390, 391), (379, 378, 391, 392), (372, 358, 385), (397, 396, 409, 410), (390, 389, 402, 403), (553, 550, 397, 410, 554), (391, 390, 403, 404), (392, 391, 404, 405), (385, 358, 398), (393, 392, 405, 406), (386, 385, 398, 399), (394, 393, 406, 407), (387, 386, 399, 400), (395, 394, 407, 408), (388, 387, 400, 401), (396, 395, 408, 409), (389, 388, 401, 402), (399, 398, 411, 412), (407, 406, 419, 420), (400, 399, 412, 413), (408, 407, 420, 421), (401, 400, 413, 414), (409, 408, 421, 422), (402, 401, 414, 415), (410, 409, 422, 423), (403, 402, 415, 416), (557, 554, 410, 423, 496), (404, 403, 416, 417), (405, 404, 417, 418), (398, 358, 411), (406, 405, 418, 419), (416, 415, 428, 429), (499, 496, 423, 436, 500), (417, 416, 429, 430), (418, 417, 430, 431), (411, 358, 424), (419, 418, 431, 432), (412, 411, 424, 425), (420, 419, 432, 433), (413, 412, 425, 426), (421, 420, 433, 434), (414, 413, 426, 427), (422, 421, 434, 435), (415, 414, 427, 428), (423, 422, 435, 436), (433, 432, 445, 446), (426, 425, 438, 439), (434, 433, 446, 447), (427, 426, 439, 440), (435, 434, 447, 448), (428, 427, 440, 441), (436, 435, 448, 449), (429, 428, 441, 442), (508, 500, 436, 449, 509), (430, 429, 442, 443), (431, 430, 443, 444), (424, 358, 437), (432, 431, 444, 445), (425, 424, 437, 438), (509, 449, 462, 517, 516), (443, 442, 455, 456), (444, 443, 456, 457), (437, 358, 450), (445, 444, 457, 458), (438, 437, 450, 451), (446, 445, 458, 459), (439, 438, 451, 452), (447, 446, 459, 460), (440, 439, 452, 453), (448, 447, 460, 461), (441, 440, 453, 454), (449, 448, 461, 462), (442, 441, 454, 455), (460, 459, 472, 473), (453, 452, 465, 466), (461, 460, 473, 474), (454, 453, 466, 467), (462, 461, 474, 475), (455, 454, 467, 468), (517, 462, 475, 526, 521), (456, 455, 468, 469), (457, 456, 469, 470), (450, 358, 463), (458, 457, 470, 471), (451, 450, 463, 464), (459, 458, 471, 472), (452, 451, 464, 465), (470, 469, 482, 483), (463, 358, 476), (471, 470, 483, 484), (464, 463, 476, 477), (472, 471, 484, 485), (465, 464, 477, 478), (473, 472, 485, 486), (466, 465, 478, 479), (474, 473, 486, 487), (467, 466, 479, 480), (475, 474, 487, 488), (468, 467, 480, 481), (526, 475, 488, 534, 529), (469, 468, 481, 482), (479, 478, 6, 8), (487, 486, 18, 21), (480, 479, 8, 12), (488, 487, 21, 24), (481, 480, 12, 13), (534, 488, 24, 497, 538), (482, 481, 13, 17), (483, 482, 17, 489), (476, 358, 2), (484, 483, 489, 490), (477, 476, 2, 4), (485, 484, 490, 491), (478, 477, 4, 6), (486, 485, 491, 18), (495, 501, 505, 559, 562), (505, 511, 568, 559), (511, 510, 514, 570, 568), (514, 513, 519, 573, 570), (573, 519, 518, 525, 577, 580), (577, 525, 524, 532, 584), (584, 532, 531, 537, 587), (587, 537, 536, 542, 591), (591, 542, 543, 546, 563, 593), (563, 546, 547, 551, 561), (561, 551, 552, 556, 567), (567, 556, 555, 494, 578), (578, 494, 493, 498, 582), (582, 498, 503, 502, 507, 586), (586, 507, 492, 504, 590, 592), (590, 504, 506, 512, 594), (594, 512, 515, 520, 560, 595), (560, 520, 522, 523, 527, 569), (569, 527, 528, 530, 566), (566, 530, 533, 535, 572), (572, 535, 540, 539, 541, 576), (576, 541, 544, 545, 581), (581, 545, 548, 549, 585), (585, 549, 550, 553, 588, 589), (554, 557, 558, 588, 553), (496, 499, 565, 558, 557), (500, 508, 564, 565, 499), (509, 516, 571, 564, 508), (516, 517, 521, 574, 575, 571), (521, 526, 529, 579, 574), (529, 534, 538, 583, 579), (538, 497, 495, 562, 583), (0, 1, 5, 3), (3, 5, 9, 7), (7, 9, 11, 10), (10, 11, 15, 14), (14, 15, 19, 16), (16, 19, 22, 20), (573, 580, 23, 20, 22, 25, 575, 574, 579, 583, 562, 559, 568, 570), (575, 25, 28, 589, 588, 558, 565, 564, 571), (27, 23, 580, 577, 584, 587, 591, 593), (589, 28, 32, 595, 560, 569, 566, 572, 576, 581, 585), (586, 592, 30, 27, 593, 563, 561, 567, 578, 582), (32, 35, 34, 30, 592, 590, 594, 595), (34, 35, 38, 36), (36, 38, 42, 40), (40, 42, 45, 43), (43, 45, 49, 47), (47, 49, 52, 51), (51, 52, 56, 54), (54, 56, 58, 57), (57, 58, 61, 60), (60, 61, 64, 62), (62, 64, 68, 66), (66, 68, 72, 70), (70, 72, 74, 73), (73, 74, 77, 76), (76, 77, 82, 80), (80, 82, 85, 83), (83, 85, 87, 86), (86, 87, 91, 89), (89, 91, 94, 93), (93, 94, 97, 96), (96, 97, 101, 98), (42, 38, 105), (98, 101, 103, 102), (102, 103, 1, 0), (11, 9, 105), (72, 68, 105), (101, 97, 105), (28, 25, 105), (58, 56, 105), (87, 85, 105), (15, 11, 105), (45, 42, 105), (74, 72, 105), (103, 101, 105), (32, 28, 105), (61, 58, 105), (91, 87, 105), (19, 15, 105), (49, 45, 105), (77, 74, 105), (5, 1, 105), (1, 103, 105), (35, 32, 105), (64, 61, 105), (94, 91, 105), (22, 19, 105), (52, 49, 105), (82, 77, 105), (9, 5, 105), (38, 35, 105), (68, 64, 105), (97, 94, 105), (25, 22, 105), (56, 52, 105), (85, 82, 105), (23, 27, 107), (54, 57, 107), (83, 86, 107), (10, 14, 107), (40, 43, 107), (70, 73, 107), (98, 102, 107), (27, 30, 107), (57, 60, 107), (86, 89, 107), (14, 16, 107), (43, 47, 107), (73, 76, 107), (0, 3, 107), (102, 0, 107), (30, 34, 107), (60, 62, 107), (89, 93, 107), (16, 20, 107), (47, 51, 107), (76, 80, 107), (3, 7, 107), (34, 36, 107), (62, 66, 107), (93, 96, 107), (20, 23, 107), (51, 54, 107), (80, 83, 107), (7, 10, 107), (36, 40, 107), (66, 70, 107), (96, 98, 107)])
me_sphere.polygons.foreach_set('use_smooth', [True] * 588)
me_sphere.polygons.foreach_set('material_index', [1, 1, 1, 1, 1, 1, 1, 1, 1, 1, 1, 1, 1, 1, 1, 1, 1, 1, 1, 1, 1, 1, 1, 1, 1, 1, 1, 1, 1, 1, 1, 1, 1, 1, 1, 1, 1, 1, 1, 1, 1, 1, 1, 1, 1, 1, 1, 1, 1, 1, 1, 1, 1, 1, 1, 1, 1, 1, 1, 1, 1, 1, 1, 1, 1, 1, 1, 1, 1, 1, 1, 1, 1, 1, 1, 1, 1, 1, 1, 1, 1, 1, 1, 1, 1, 1, 1, 1, 1, 1, 1, 1, 1, 1, 1, 1, 1, 1, 1, 1, 1, 1, 1, 1, 1, 1, 1, 1, 1, 1, 1, 1, 1, 1, 1, 1, 1, 1, 1, 1, 1, 1, 1, 1, 1, 1, 1, 1, 1, 1, 1, 1, 1, 1, 1, 1, 1, 1, 1, 1, 1, 1, 1, 1, 1, 1, 1, 1, 1, 1, 1, 1, 1, 1, 1, 1, 1, 1, 1, 1, 1, 1, 1, 1, 1, 1, 1, 1, 1, 1, 1, 1, 1, 1, 1, 1, 1, 1, 1, 1, 1, 1, 1, 1, 1, 1, 1, 1, 1, 1, 1, 1, 1, 1, 1, 1, 1, 1, 1, 1, 1, 1, 1, 1, 1, 1, 1, 1, 1, 1, 1, 1, 1, 1, 1, 1, 1, 1, 1, 1, 1, 1, 1, 1, 1, 1, 1, 1, 1, 1, 1, 1, 1, 1, 1, 1, 1, 1, 1, 1, 1, 1, 1, 1, 1, 1, 1, 1, 1, 1, 1, 1, 1, 1, 1, 1, 1, 1, 1, 1, 1, 1, 1, 1, 1, 1, 1, 1, 1, 1, 1, 1, 1, 1, 1, 1, 1, 1, 1, 1, 1, 1, 1, 1, 1, 1, 1, 1, 1, 1, 1, 1, 1, 1, 1, 1, 1, 1, 1, 1, 1, 1, 1, 1, 1, 1, 1, 1, 1, 1, 1, 1, 1, 1, 1, 1, 1, 1, 1, 1, 1, 1, 1, 1, 1, 1, 1, 1, 1, 1, 1, 1, 1, 1, 1, 1, 1, 1, 1, 1, 1, 1, 1, 1, 1, 1, 1, 1, 1, 1, 1, 1, 1, 1, 1, 1, 1, 1, 1, 1, 1, 1, 1, 1, 1, 1, 1, 1, 1, 1, 1, 1, 1, 1, 1, 1, 1, 1, 1, 1, 1, 1, 1, 1, 1, 1, 1, 1, 1, 1, 1, 1, 1, 1, 1, 1, 1, 1, 1, 1, 1, 1, 1, 1, 1, 1, 1, 1, 1, 1, 1, 1, 1, 1, 1, 1, 1, 1, 1, 1, 1, 1, 1, 1, 1, 1, 1, 1, 1, 1, 1, 1, 1, 1, 1, 1, 1, 1, 1, 1, 1, 1, 1, 1, 1, 1, 1, 1, 1, 1, 1, 1, 1, 1, 1, 1, 1, 1, 0, 0, 0, 0, 0, 0, 0, 0, 0, 0, 0, 0, 0, 0, 0, 0, 0, 0, 0, 0, 0, 0, 0, 0, 0, 0, 0, 0, 0, 0, 0, 0, 0, 0, 0, 0, 0, 0, 0, 0, 0, 0, 0, 0, 0, 0, 0, 0, 0, 0, 0, 0, 0, 0, 0, 0, 0, 0, 0, 0, 0, 0, 0, 0, 0, 0, 0, 0, 0, 0, 0, 0, 0, 0, 0, 0, 0, 0, 0, 0, 0, 0, 0, 0, 0, 0, 0, 0, 0, 0, 0, 0, 0, 0, 0, 0, 0, 0, 0, 0, 0, 0, 0, 0, 0, 0, 0, 0, 0, 0, 0, 0, 0, 0, 0, 0, 0, 0, 0, 0, 0, 0, 0, 0, 0, 0, 0, 0, 0, 0])
_uv = me_sphere.uv_layers.new(name='UVMap')
_uv.uv.foreach_set('vector', [0.75, 0.3125, 0.75, 0.375, 0.7188, 0.375, 0.7188, 0.3125, 0.75, 0.75, 0.75, 0.8125, 0.7188, 0.8125, 0.7188, 0.75, 0.75, 0.25, 0.75, 0.3125, 0.7188, 0.3125, 0.7188, 0.25, 0.75, 0.6875, 0.75, 0.75, 0.7188, 0.75, 0.7188, 0.6875, 0.75, 0.1875, 0.75, 0.25, 0.7188, 0.25, 0.7188, 0.1875, 0.75, 0.625, 0.75, 0.6875, 0.7188, 0.6875, 0.7188, 0.625, 0.75, 0.146, 0.75, 0.1875, 0.7188, 0.1875, 0.7188, 0.1466, 0.7474, 0.1466, 0.75, 0.5625, 0.75, 0.625, 0.7188, 0.625, 0.7188, 0.5625, 0.75, 0.5, 0.75, 0.5625, 0.7188, 0.5625, 0.7188, 0.5, 0.75, 0.9375, 0.7344, 1.0, 0.7188, 0.9375, 0.75, 0.4375, 0.75, 0.5, 0.7188, 0.5, 0.7188, 0.4375, 0.75, 0.875, 0.75, 0.9375, 0.7188, 0.9375, 0.7188, 0.875, 0.75, 0.375, 0.75, 0.4375, 0.7188, 0.4375, 0.7188, 0.375, 0.75, 0.8125, 0.75, 0.875, 0.7188, 0.875, 0.7188, 0.8125, 0.7188, 0.375, 0.7188, 0.4375, 0.6875, 0.4375, 0.6875, 0.375, 0.7188, 0.8125, 0.7188, 0.875, 0.6875, 0.875, 0.6875, 0.8125, 0.7188, 0.3125, 0.7188, 0.375, 0.6875, 0.375, 0.6875, 0.3125, 0.7188, 0.75, 0.7188, 0.8125, 0.6875, 0.8125, 0.6875, 0.75, 0.7188, 0.25, 0.7188, 0.3125, 0.6875, 0.3125, 0.6875, 0.25, 0.7188, 0.6875, 0.7188, 0.75, 0.6875, 0.75, 0.6875, 0.6875, 0.7188, 0.1875, 0.7188, 0.25, 0.6875, 0.25, 0.6875, 0.1875, 0.7188, 0.625, 0.7188, 0.6875, 0.6875, 0.6875, 0.6875, 0.625, 0.7186, 0.1466, 0.7188, 0.1466, 0.7188, 0.1875, 0.6875, 0.1875, 0.6875, 0.1461, 0.6898, 0.1466, 0.7188, 0.5625, 0.7188, 0.625, 0.6875, 0.625, 0.6875, 0.5625, 0.7188, 0.5, 0.7188, 0.5625, 0.6875, 0.5625, 0.6875, 0.5, 0.7188, 0.9375, 0.7031, 1.0, 0.6875, 0.9375, 0.7188, 0.4375, 0.7188, 0.5, 0.6875, 0.5, 0.6875, 0.4375, 0.7188, 0.875, 0.7188, 0.9375, 0.6875, 0.9375, 0.6875, 0.875, 0.6609, 0.1461, 0.6875, 0.1461, 0.6875, 0.1875, 0.6562, 0.1875, 0.6562, 0.1452, 0.6875, 0.5625, 0.6875, 0.625, 0.6562, 0.625, 0.6562, 0.5625, 0.6875, 0.5, 0.6875, 0.5625, 0.6562, 0.5625, 0.6562, 0.5, 0.6875, 0.9375, 0.6719, 1.0, 0.6562, 0.9375, 0.6875, 0.4375, 0.6875, 0.5, 0.6562, 0.5, 0.6562, 0.4375, 0.6875, 0.875, 0.6875, 0.9375, 0.6562, 0.9375, 0.6562, 0.875, 0.6875, 0.375, 0.6875, 0.4375, 0.6562, 0.4375, 0.6562, 0.375, 0.6875, 0.8125, 0.6875, 0.875, 0.6562, 0.875, 0.6562, 0.8125, 0.6875, 0.3125, 0.6875, 0.375, 0.6562, 0.375, 0.6562, 0.3125, 0.6875, 0.75, 0.6875, 0.8125, 0.6562, 0.8125, 0.6562, 0.75, 0.6875, 0.25, 0.6875, 0.3125, 0.6562, 0.3125, 0.6562, 0.25, 0.6875, 0.6875, 0.6875, 0.75, 0.6562, 0.75, 0.6562, 0.6875, 0.6875, 0.1875, 0.6875, 0.25, 0.6562, 0.25, 0.6562, 0.1875, 0.6875, 0.625, 0.6875, 0.6875, 0.6562, 0.6875, 0.6562, 0.625, 0.6562, 0.8125, 0.6562, 0.875, 0.625, 0.875, 0.625, 0.8125, 0.6562, 0.3125, 0.6562, 0.375, 0.625, 0.375, 0.625, 0.3125, 0.6562, 0.75, 0.6562, 0.8125, 0.625, 0.8125, 0.625, 0.75, 0.6562, 0.25, 0.6562, 0.3125, 0.625, 0.3125, 0.625, 0.25, 0.6562, 0.6875, 0.6562, 0.75, 0.625, 0.75, 0.625, 0.6875, 0.6562, 0.1875, 0.6562, 0.25, 0.625, 0.25, 0.625, 0.1875, 0.6562, 0.625, 0.6562, 0.6875, 0.625, 0.6875, 0.625, 0.625, 0.6319, 0.1452, 0.6562, 0.1452, 0.6562, 0.1875, 0.625, 0.1875, 0.625, 0.1438, 0.6562, 0.5625, 0.6562, 0.625, 0.625, 0.625, 0.625, 0.5625, 0.6562, 0.5, 0.6562, 0.5625, 0.625, 0.5625, 0.625, 0.5, 0.6562, 0.9375, 0.6406, 1.0, 0.625, 0.9375, 0.6562, 0.4375, 0.6562, 0.5, 0.625, 0.5, 0.625, 0.4375, 0.6562, 0.875, 0.6562, 0.9375, 0.625, 0.9375, 0.625, 0.875, 0.6562, 0.375, 0.6562, 0.4375, 0.625, 0.4375, 0.625, 0.375, 0.625, 0.5625, 0.625, 0.625, 0.5938, 0.625, 0.5938, 0.5625, 0.625, 0.5, 0.625, 0.5625, 0.5938, 0.5625, 0.5938, 0.5, 0.625, 0.9375, 0.6094, 1.0, 0.5937, 0.9375, 0.625, 0.4375, 0.625, 0.5, 0.5938, 0.5, 0.5938, 0.4375, 0.625, 0.875, 0.625, 0.9375, 0.5937, 0.9375, 0.5937, 0.875, 0.625, 0.375, 0.625, 0.4375, 0.5938, 0.4375, 0.5938, 0.375, 0.625, 0.8125, 0.625, 0.875, 0.5937, 0.875, 0.5938, 0.8125, 0.625, 0.3125, 0.625, 0.375, 0.5938, 0.375, 0.5938, 0.3125, 0.625, 0.75, 0.625, 0.8125, 0.5938, 0.8125, 0.5938, 0.75, 0.625, 0.25, 0.625, 0.3125, 0.5938, 0.3125, 0.5938, 0.25, 0.625, 0.6875, 0.625, 0.75, 0.5938, 0.75, 0.5938, 0.6875, 0.625, 0.1875, 0.625, 0.25, 0.5938, 0.25, 0.5938, 0.1875, 0.625, 0.625, 0.625, 0.6875, 0.5938, 0.6875, 0.5938, 0.625, 0.6027, 0.1438, 0.625, 0.1438, 0.625, 0.1875, 0.5938, 0.1875, 0.5938, 0.1421, 0.5938, 0.3125, 0.5938, 0.375, 0.5625, 0.375, 0.5625, 0.3125, 0.5938, 0.75, 0.5938, 0.8125, 0.5625, 0.8125, 0.5625, 0.75, 0.5938, 0.25, 0.5938, 0.3125, 0.5625, 0.3125, 0.5625, 0.25, 0.5938, 0.6875, 0.5938, 0.75, 0.5625, 0.75, 0.5625, 0.6875, 0.5938, 0.1875, 0.5938, 0.25, 0.5625, 0.25, 0.5625, 0.1875, 0.5938, 0.625, 0.5938, 0.6875, 0.5625, 0.6875, 0.5625, 0.625, 0.5732, 0.1421, 0.5938, 0.1421, 0.5938, 0.1875, 0.5625, 0.1875, 0.5625, 0.14, 0.5938, 0.5625, 0.5938, 0.625, 0.5625, 0.625, 0.5625, 0.5625, 0.5938, 0.5, 0.5938, 0.5625, 0.5625, 0.5625, 0.5625, 0.5, 0.5937, 0.9375, 0.5781, 1.0, 0.5625, 0.9375, 0.5938, 0.4375, 0.5938, 0.5, 0.5625, 0.5, 0.5625, 0.4375, 0.5937, 0.875, 0.5937, 0.9375, 0.5625, 0.9375, 0.5625, 0.875, 0.5938, 0.375, 0.5938, 0.4375, 0.5625, 0.4375, 0.5625, 0.375, 0.5938, 0.8125, 0.5937, 0.875, 0.5625, 0.875, 0.5625, 0.8125, 0.5625, 0.5, 0.5625, 0.5625, 0.5312, 0.5625, 0.5312, 0.5, 0.5625, 0.9375, 0.5469, 1.0, 0.5312, 0.9375, 0.5625, 0.4375, 0.5625, 0.5, 0.5312, 0.5, 0.5312, 0.4375, 0.5625, 0.875, 0.5625, 0.9375, 0.5312, 0.9375, 0.5312, 0.875, 0.5625, 0.375, 0.5625, 0.4375, 0.5312, 0.4375, 0.5312, 0.375, 0.5625, 0.8125, 0.5625, 0.875, 0.5312, 0.875, 0.5312, 0.8125, 0.5625, 0.3125, 0.5625, 0.375, 0.5312, 0.375, 0.5312, 0.3125, 0.5625, 0.75, 0.5625, 0.8125, 0.5312, 0.8125, 0.5312, 0.75, 0.5625, 0.25, 0.5625, 0.3125, 0.5312, 0.3125, 0.5312, 0.25, 0.5625, 0.6875, 0.5625, 0.75, 0.5312, 0.75, 0.5312, 0.6875, 0.5625, 0.1875, 0.5625, 0.25, 0.5312, 0.25, 0.5312, 0.1875, 0.5625, 0.625, 0.5625, 0.6875, 0.5312, 0.6875, 0.5312, 0.625, 0.5434, 0.14, 0.5625, 0.14, 0.5625, 0.1875, 0.5312, 0.1875, 0.5312, 0.1377, 0.5625, 0.5625, 0.5625, 0.625, 0.5312, 0.625, 0.5312, 0.5625, 0.5312, 0.75, 0.5312, 0.8125, 0.5, 0.8125, 0.5, 0.75, 0.5312, 0.25, 0.5312, 0.3125, 0.5, 0.3125, 0.5, 0.25, 0.5312, 0.6875, 0.5312, 0.75, 0.5, 0.75, 0.5, 0.6875, 0.5312, 0.1875, 0.5312, 0.25, 0.5, 0.25, 0.5, 0.1875, 0.5312, 0.625, 0.5312, 0.6875, 0.5, 0.6875, 0.5, 0.625, 0.5131, 0.1377, 0.5312, 0.1377, 0.5312, 0.1875, 0.5, 0.1875, 0.5, 0.1353, 0.5312, 0.5625, 0.5312, 0.625, 0.5, 0.625, 0.5, 0.5625, 0.5312, 0.5, 0.5312, 0.5625, 0.5, 0.5625, 0.5, 0.5, 0.5312, 0.9375, 0.5156, 1.0, 0.5, 0.9375, 0.5312, 0.4375, 0.5312, 0.5, 0.5, 0.5, 0.5, 0.4375, 0.5312, 0.875, 0.5312, 0.9375, 0.5, 0.9375, 0.5, 0.875, 0.5312, 0.375, 0.5312, 0.4375, 0.5, 0.4375, 0.5, 0.375, 0.5312, 0.8125, 0.5312, 0.875, 0.5, 0.875, 0.5, 0.8125, 0.5312, 0.3125, 0.5312, 0.375, 0.5, 0.375, 0.5, 0.3125, 0.5, 0.5, 0.5, 0.5625, 0.4688, 0.5625, 0.4687, 0.5, 0.5, 0.9375, 0.4844, 1.0, 0.4687, 0.9375, 0.5, 0.4375, 0.5, 0.5, 0.4687, 0.5, 0.4688, 0.4375, 0.5, 0.875, 0.5, 0.9375, 0.4687, 0.9375, 0.4687, 0.875, 0.5, 0.375, 0.5, 0.4375, 0.4688, 0.4375, 0.4687, 0.375, 0.5, 0.8125, 0.5, 0.875, 0.4687, 0.875, 0.4687, 0.8125, 0.5, 0.3125, 0.5, 0.375, 0.4687, 0.375, 0.4687, 0.3125, 0.5, 0.75, 0.5, 0.8125, 0.4687, 0.8125, 0.4688, 0.75, 0.5, 0.25, 0.5, 0.3125, 0.4687, 0.3125, 0.4688, 0.25, 0.5, 0.6875, 0.5, 0.75, 0.4688, 0.75, 0.4687, 0.6875, 0.5, 0.1875, 0.5, 0.25, 0.4688, 0.25, 0.4687, 0.1875, 0.5, 0.625, 0.5, 0.6875, 0.4687, 0.6875, 0.4688, 0.625, 0.5, 0.1353, 0.5, 0.1875, 0.4687, 0.1875, 0.4687, 0.1328, 0.4824, 0.1353, 0.5, 0.5625, 0.5, 0.625, 0.4688, 0.625, 0.4688, 0.5625, 0.4688, 0.25, 0.4687, 0.3125, 0.4375, 0.3125, 0.4375, 0.25, 0.4687, 0.6875, 0.4688, 0.75, 0.4375, 0.75, 0.4375, 0.6875, 0.4687, 0.1875, 0.4688, 0.25, 0.4375, 0.25, 0.4375, 0.1875, 0.4688, 0.625, 0.4687, 0.6875, 0.4375, 0.6875, 0.4375, 0.625, 0.4687, 0.1328, 0.4687, 0.1875, 0.4375, 0.1875, 0.4375, 0.1303, 0.4511, 0.1328, 0.4688, 0.5625, 0.4688, 0.625, 0.4375, 0.625, 0.4375, 0.5625, 0.4687, 0.5, 0.4688, 0.5625, 0.4375, 0.5625, 0.4375, 0.5, 0.4687, 0.9375, 0.4531, 1.0, 0.4375, 0.9375, 0.4688, 0.4375, 0.4687, 0.5, 0.4375, 0.5, 0.4375, 0.4375, 0.4687, 0.875, 0.4687, 0.9375, 0.4375, 0.9375, 0.4375, 0.875, 0.4687, 0.375, 0.4688, 0.4375, 0.4375, 0.4375, 0.4375, 0.375, 0.4687, 0.8125, 0.4687, 0.875, 0.4375, 0.875, 0.4375, 0.8125, 0.4687, 0.3125, 0.4687, 0.375, 0.4375, 0.375, 0.4375, 0.3125, 0.4688, 0.75, 0.4687, 0.8125, 0.4375, 0.8125, 0.4375, 0.75, 0.4375, 0.4375, 0.4375, 0.5, 0.4062, 0.5, 0.4062, 0.4375, 0.4375, 0.875, 0.4375, 0.9375, 0.4062, 0.9375, 0.4062, 0.875, 0.4375, 0.375, 0.4375, 0.4375, 0.4062, 0.4375, 0.4062, 0.375, 0.4375, 0.8125, 0.4375, 0.875, 0.4062, 0.875, 0.4062, 0.8125, 0.4375, 0.3125, 0.4375, 0.375, 0.4062, 0.375, 0.4062, 0.3125, 0.4375, 0.75, 0.4375, 0.8125, 0.4062, 0.8125, 0.4062, 0.75, 0.4375, 0.25, 0.4375, 0.3125, 0.4062, 0.3125, 0.4062, 0.25, 0.4375, 0.6875, 0.4375, 0.75, 0.4062, 0.75, 0.4062, 0.6875, 0.4375, 0.1875, 0.4375, 0.25, 0.4062, 0.25, 0.4062, 0.1875, 0.4375, 0.625, 0.4375, 0.6875, 0.4062, 0.6875, 0.4062, 0.625, 0.4375, 0.1303, 0.4375, 0.1875, 0.4062, 0.1875, 0.4062, 0.128, 0.4194, 0.1303, 0.4375, 0.5625, 0.4375, 0.625, 0.4062, 0.625, 0.4062, 0.5625, 0.4375, 0.5, 0.4375, 0.5625, 0.4062, 0.5625, 0.4062, 0.5, 0.4375, 0.9375, 0.4219, 1.0, 0.4062, 0.9375, 0.4062, 0.1875, 0.4062, 0.25, 0.375, 0.25, 0.375, 0.1875, 0.4062, 0.625, 0.4062, 0.6875, 0.375, 0.6875, 0.375, 0.625, 0.4062, 0.128, 0.4062, 0.1875, 0.375, 0.1875, 0.375, 0.1259, 0.387, 0.128, 0.4062, 0.5625, 0.4062, 0.625, 0.375, 0.625, 0.375, 0.5625, 0.4062, 0.5, 0.4062, 0.5625, 0.375, 0.5625, 0.375, 0.5, 0.4062, 0.9375, 0.3906, 1.0, 0.375, 0.9375, 0.4062, 0.4375, 0.4062, 0.5, 0.375, 0.5, 0.375, 0.4375, 0.4062, 0.875, 0.4062, 0.9375, 0.375, 0.9375, 0.375, 0.875, 0.4062, 0.375, 0.4062, 0.4375, 0.375, 0.4375, 0.375, 0.375, 0.4062, 0.8125, 0.4062, 0.875, 0.375, 0.875, 0.375, 0.8125, 0.4062, 0.3125, 0.4062, 0.375, 0.375, 0.375, 0.375, 0.3125, 0.4062, 0.75, 0.4062, 0.8125, 0.375, 0.8125, 0.375, 0.75, 0.4062, 0.25, 0.4062, 0.3125, 0.375, 0.3125, 0.375, 0.25, 0.4062, 0.6875, 0.4062, 0.75, 0.375, 0.75, 0.375, 0.6875, 0.375, 0.875, 0.375, 0.9375, 0.3437, 0.9375, 0.3438, 0.875, 0.375, 0.375, 0.375, 0.4375, 0.3438, 0.4375, 0.3438, 0.375, 0.375, 0.8125, 0.375, 0.875, 0.3438, 0.875, 0.3438, 0.8125, 0.375, 0.3125, 0.375, 0.375, 0.3438, 0.375, 0.3438, 0.3125, 0.375, 0.75, 0.375, 0.8125, 0.3438, 0.8125, 0.3438, 0.75, 0.375, 0.25, 0.375, 0.3125, 0.3438, 0.3125, 0.3438, 0.25, 0.375, 0.6875, 0.375, 0.75, 0.3438, 0.75, 0.3438, 0.6875, 0.375, 0.1875, 0.375, 0.25, 0.3438, 0.25, 0.3438, 0.1875, 0.375, 0.625, 0.375, 0.6875, 0.3438, 0.6875, 0.3438, 0.625, 0.375, 0.1259, 0.375, 0.1875, 0.3438, 0.1875, 0.3438, 0.125, 0.349, 0.125, 0.3542, 0.1259, 0.375, 0.5625, 0.375, 0.625, 0.3438, 0.625, 0.3438, 0.5625, 0.3438, 0.125, 0.3438, 0.1242, 0.349, 0.125, 0.375, 0.5, 0.375, 0.5625, 0.3438, 0.5625, 0.3437, 0.5, 0.375, 0.9375, 0.3594, 1.0, 0.3437, 0.9375, 0.375, 0.4375, 0.375, 0.5, 0.3437, 0.5, 0.3438, 0.4375, 0.3438, 0.625, 0.3438, 0.6875, 0.3125, 0.6875, 0.3125, 0.625, 0.3438, 0.125, 0.3438, 0.1875, 0.3125, 0.1875, 0.3125, 0.125, 0.3438, 0.5625, 0.3438, 0.625, 0.3125, 0.625, 0.3125, 0.5625, 0.3438, 0.1242, 0.3438, 0.125, 0.3125, 0.125, 0.3125, 0.1229, 0.3209, 0.1242, 0.3437, 0.5, 0.3438, 0.5625, 0.3125, 0.5625, 0.3125, 0.5, 0.3437, 0.9375, 0.3281, 1.0, 0.3125, 0.9375, 0.3438, 0.4375, 0.3437, 0.5, 0.3125, 0.5, 0.3125, 0.4375, 0.3438, 0.875, 0.3437, 0.9375, 0.3125, 0.9375, 0.3125, 0.875, 0.3438, 0.375, 0.3438, 0.4375, 0.3125, 0.4375, 0.3125, 0.375, 0.3438, 0.8125, 0.3438, 0.875, 0.3125, 0.875, 0.3125, 0.8125, 0.3438, 0.3125, 0.3438, 0.375, 0.3125, 0.375, 0.3125, 0.3125, 0.3438, 0.75, 0.3438, 0.8125, 0.3125, 0.8125, 0.3125, 0.75, 0.3438, 0.25, 0.3438, 0.3125, 0.3125, 0.3125, 0.3125, 0.25, 0.3438, 0.6875, 0.3438, 0.75, 0.3125, 0.75, 0.3125, 0.6875, 0.3438, 0.1875, 0.3438, 0.25, 0.3125, 0.25, 0.3125, 0.1875, 0.3125, 0.375, 0.3125, 0.4375, 0.2812, 0.4375, 0.2812, 0.375, 0.3125, 0.8125, 0.3125, 0.875, 0.2812, 0.875, 0.2812, 0.8125, 0.3125, 0.3125, 0.3125, 0.375, 0.2812, 0.375, 0.2812, 0.3125, 0.3125, 0.75, 0.3125, 0.8125, 0.2812, 0.8125, 0.2812, 0.75, 0.3125, 0.25, 0.3125, 0.3125, 0.2812, 0.3125, 0.2812, 0.25, 0.3125, 0.6875, 0.3125, 0.75, 0.2812, 0.75, 0.2812, 0.6875, 0.3125, 0.1875, 0.3125, 0.25, 0.2812, 0.25, 0.2812, 0.1875, 0.3125, 0.625, 0.3125, 0.6875, 0.2812, 0.6875, 0.2812, 0.625, 0.3125, 0.125, 0.3125, 0.1875, 0.2812, 0.1875, 0.2812, 0.125, 0.3125, 0.5625, 0.3125, 0.625, 0.2812, 0.625, 0.2812, 0.5625, 0.3125, 0.1229, 0.3125, 0.125, 0.2812, 0.125, 0.2812, 0.122, 0.2872, 0.1229, 0.3125, 0.5, 0.3125, 0.5625, 0.2812, 0.5625, 0.2812, 0.5, 0.3125, 0.9375, 0.2969, 1.0, 0.2812, 0.9375, 0.3125, 0.4375, 0.3125, 0.5, 0.2812, 0.5, 0.2812, 0.4375, 0.3125, 0.875, 0.3125, 0.9375, 0.2812, 0.9375, 0.2812, 0.875, 0.2812, 0.125, 0.2812, 0.1875, 0.25, 0.1875, 0.25, 0.125, 0.2812, 0.5625, 0.2812, 0.625, 0.25, 0.625, 0.25, 0.5625, 0.2812, 0.122, 0.2812, 0.125, 0.25, 0.125, 0.25, 0.1215, 0.2532, 0.122, 0.2812, 0.5, 0.2812, 0.5625, 0.25, 0.5625, 0.25, 0.5, 0.2812, 0.9375, 0.2656, 1.0, 0.25, 0.9375, 0.2812, 0.4375, 0.2812, 0.5, 0.25, 0.5, 0.25, 0.4375, 0.2812, 0.875, 0.2812, 0.9375, 0.25, 0.9375, 0.25, 0.875, 0.2812, 0.375, 0.2812, 0.4375, 0.25, 0.4375, 0.25, 0.375, 0.2812, 0.8125, 0.2812, 0.875, 0.25, 0.875, 0.25, 0.8125, 0.2812, 0.3125, 0.2812, 0.375, 0.25, 0.375, 0.25, 0.3125, 0.2812, 0.75, 0.2812, 0.8125, 0.25, 0.8125, 0.25, 0.75, 0.2812, 0.25, 0.2812, 0.3125, 0.25, 0.3125, 0.25, 0.25, 0.2812, 0.6875, 0.2812, 0.75, 0.25, 0.75, 0.25, 0.6875, 0.2812, 0.1875, 0.2812, 0.25, 0.25, 0.25, 0.25, 0.1875, 0.2812, 0.625, 0.2812, 0.6875, 0.25, 0.6875, 0.25, 0.625, 0.25, 0.8125, 0.25, 0.875, 0.2188, 0.875, 0.2188, 0.8125, 0.25, 0.3125, 0.25, 0.375, 0.2188, 0.375, 0.2188, 0.3125, 0.25, 0.75, 0.25, 0.8125, 0.2188, 0.8125, 0.2188, 0.75, 0.25, 0.25, 0.25, 0.3125, 0.2188, 0.3125, 0.2188, 0.25, 0.25, 0.6875, 0.25, 0.75, 0.2188, 0.75, 0.2188, 0.6875, 0.25, 0.1875, 0.25, 0.25, 0.2188, 0.25, 0.2188, 0.1875, 0.25, 0.625, 0.25, 0.6875, 0.2188, 0.6875, 0.2188, 0.625, 0.25, 0.125, 0.25, 0.1875, 0.2188, 0.1875, 0.2188, 0.125, 0.25, 0.5625, 0.25, 0.625, 0.2188, 0.625, 0.2188, 0.5625, 0.25, 0.1215, 0.25, 0.125, 0.2188, 0.125, 0.2188, 0.1215, 0.219, 0.1215, 0.25, 0.5, 0.25, 0.5625, 0.2188, 0.5625, 0.2187, 0.5, 0.25, 0.9375, 0.2344, 1.0, 0.2188, 0.9375, 0.25, 0.4375, 0.25, 0.5, 0.2187, 0.5, 0.2188, 0.4375, 0.25, 0.875, 0.25, 0.9375, 0.2188, 0.9375, 0.2188, 0.875, 0.25, 0.375, 0.25, 0.4375, 0.2188, 0.4375, 0.2188, 0.375, 0.2188, 0.5625, 0.2188, 0.625, 0.1875, 0.625, 0.1875, 0.5625, 0.2188, 0.125, 0.1875, 0.125, 0.1875, 0.1215, 0.2188, 0.1215, 0.2187, 0.5, 0.2188, 0.5625, 0.1875, 0.5625, 0.1875, 0.5, 0.2188, 0.9375, 0.2031, 1.0, 0.1875, 0.9375, 0.2188, 0.4375, 0.2187, 0.5, 0.1875, 0.5, 0.1875, 0.4375, 0.2188, 0.875, 0.2188, 0.9375, 0.1875, 0.9375, 0.1875, 0.875, 0.2188, 0.375, 0.2188, 0.4375, 0.1875, 0.4375, 0.1875, 0.375, 0.2188, 0.8125, 0.2188, 0.875, 0.1875, 0.875, 0.1875, 0.8125, 0.2188, 0.3125, 0.2188, 0.375, 0.1875, 0.375, 0.1875, 0.3125, 0.2188, 0.75, 0.2188, 0.8125, 0.1875, 0.8125, 0.1875, 0.75, 0.2188, 0.25, 0.2188, 0.3125, 0.1875, 0.3125, 0.1875, 0.25, 0.2188, 0.6875, 0.2188, 0.75, 0.1875, 0.75, 0.1875, 0.6875, 0.2188, 0.1875, 0.2188, 0.25, 0.1875, 0.25, 0.1875, 0.1875, 0.2188, 0.625, 0.2188, 0.6875, 0.1875, 0.6875, 0.1875, 0.625, 0.2188, 0.125, 0.2188, 0.1875, 0.1875, 0.1875, 0.1875, 0.125, 0.1875, 0.3125, 0.1875, 0.375, 0.1562, 0.375, 0.1563, 0.3125, 0.1875, 0.75, 0.1875, 0.8125, 0.1562, 0.8125, 0.1563, 0.75, 0.1875, 0.25, 0.1875, 0.3125, 0.1563, 0.3125, 0.1563, 0.25, 0.1875, 0.6875, 0.1875, 0.75, 0.1563, 0.75, 0.1563, 0.6875, 0.1875, 0.1875, 0.1875, 0.25, 0.1563, 0.25, 0.1562, 0.1875, 0.1875, 0.625, 0.1875, 0.6875, 0.1563, 0.6875, 0.1563, 0.625, 0.1875, 0.125, 0.1875, 0.1875, 0.1562, 0.1875, 0.1563, 0.125, 0.1875, 0.5625, 0.1875, 0.625, 0.1563, 0.625, 0.1562, 0.5625, 0.1846, 0.1219, 0.1875, 0.1215, 0.1875, 0.125, 0.1563, 0.125, 0.1563, 0.1219, 0.1875, 0.5, 0.1875, 0.5625, 0.1562, 0.5625, 0.1562, 0.5, 0.1875, 0.9375, 0.1719, 1.0, 0.1563, 0.9375, 0.1875, 0.4375, 0.1875, 0.5, 0.1562, 0.5, 0.1562, 0.4375, 0.1875, 0.875, 0.1875, 0.9375, 0.1563, 0.9375, 0.1563, 0.875, 0.1875, 0.375, 0.1875, 0.4375, 0.1562, 0.4375, 0.1562, 0.375, 0.1875, 0.8125, 0.1875, 0.875, 0.1563, 0.875, 0.1562, 0.8125, 0.1506, 0.1227, 0.1563, 0.1219, 0.1563, 0.125, 0.125, 0.125, 0.125, 0.1227, 0.1562, 0.5, 0.1562, 0.5625, 0.125, 0.5625, 0.125, 0.5, 0.1563, 0.9375, 0.1406, 1.0, 0.125, 0.9375, 0.1562, 0.4375, 0.1562, 0.5, 0.125, 0.5, 0.125, 0.4375, 0.1563, 0.875, 0.1563, 0.9375, 0.125, 0.9375, 0.125, 0.875, 0.1562, 0.375, 0.1562, 0.4375, 0.125, 0.4375, 0.125, 0.375, 0.1562, 0.8125, 0.1563, 0.875, 0.125, 0.875, 0.125, 0.8125, 0.1563, 0.3125, 0.1562, 0.375, 0.125, 0.375, 0.125, 0.3125, 0.1563, 0.75, 0.1562, 0.8125, 0.125, 0.8125, 0.125, 0.75, 0.1563, 0.25, 0.1563, 0.3125, 0.125, 0.3125, 0.125, 0.25, 0.1563, 0.6875, 0.1563, 0.75, 0.125, 0.75, 0.125, 0.6875, 0.1562, 0.1875, 0.1563, 0.25, 0.125, 0.25, 0.125, 0.1875, 0.1563, 0.625, 0.1563, 0.6875, 0.125, 0.6875, 0.125, 0.625, 0.1563, 0.125, 0.1562, 0.1875, 0.125, 0.1875, 0.125, 0.125, 0.1562, 0.5625, 0.1563, 0.625, 0.125, 0.625, 0.125, 0.5625, 0.125, 0.25, 0.125, 0.3125, 0.09375, 0.3125, 0.09375, 0.25, 0.125, 0.6875, 0.125, 0.75, 0.09375, 0.75, 0.09375, 0.6875, 0.125, 0.1875, 0.125, 0.25, 0.09375, 0.25, 0.09375, 0.1875, 0.125, 0.625, 0.125, 0.6875, 0.09375, 0.6875, 0.09375, 0.625, 0.125, 0.125, 0.125, 0.1875, 0.09375, 0.1875, 0.09375, 0.125, 0.125, 0.5625, 0.125, 0.625, 0.09375, 0.625, 0.09375, 0.5625, 0.1169, 0.124, 0.125, 0.1227, 0.125, 0.125, 0.09375, 0.125, 0.09375, 0.124, 0.125, 0.5, 0.125, 0.5625, 0.09375, 0.5625, 0.09375, 0.5, 0.125, 0.9375, 0.1094, 1.0, 0.09375, 0.9375, 0.125, 0.4375, 0.125, 0.5, 0.09375, 0.5, 0.09375, 0.4375, 0.125, 0.875, 0.125, 0.9375, 0.09375, 0.9375, 0.09375, 0.875, 0.125, 0.375, 0.125, 0.4375, 0.09375, 0.4375, 0.09375, 0.375, 0.125, 0.8125, 0.125, 0.875, 0.09375, 0.875, 0.09375, 0.8125, 0.125, 0.3125, 0.125, 0.375, 0.09375, 0.375, 0.09375, 0.3125, 0.125, 0.75, 0.125, 0.8125, 0.09375, 0.8125, 0.09375, 0.75, 0.09375, 0.9375, 0.07813, 1.0, 0.0625, 0.9375, 0.09375, 0.4375, 0.09375, 0.5, 0.0625, 0.5, 0.0625, 0.4375, 0.09375, 0.875, 0.09375, 0.9375, 0.0625, 0.9375, 0.0625, 0.875, 0.09375, 0.375, 0.09375, 0.4375, 0.0625, 0.4375, 0.0625, 0.375, 0.09375, 0.8125, 0.09375, 0.875, 0.0625, 0.875, 0.0625, 0.8125, 0.09375, 0.3125, 0.09375, 0.375, 0.0625, 0.375, 0.0625, 0.3125, 0.09375, 0.75, 0.09375, 0.8125, 0.0625, 0.8125, 0.0625, 0.75, 0.09375, 0.25, 0.09375, 0.3125, 0.0625, 0.3125, 0.0625, 0.25, 0.09375, 0.6875, 0.09375, 0.75, 0.0625, 0.75, 0.0625, 0.6875, 0.09375, 0.1875, 0.09375, 0.25, 0.0625, 0.25, 0.0625, 0.1875, 0.09375, 0.625, 0.09375, 0.6875, 0.0625, 0.6875, 0.0625, 0.625, 0.08734, 0.125, 0.09375, 0.125, 0.09375, 0.1875, 0.0625, 0.1875, 0.0625, 0.1257, 0.08355, 0.1257, 0.09375, 0.5625, 0.09375, 0.625, 0.0625, 0.625, 0.0625, 0.5625, 0.09375, 0.125, 0.08734, 0.125, 0.09375, 0.124, 0.09375, 0.5, 0.09375, 0.5625, 0.0625, 0.5625, 0.0625, 0.5, 0.0625, 0.6875, 0.0625, 0.75, 0.03125, 0.75, 0.03125, 0.6875, 0.0625, 0.1875, 0.0625, 0.25, 0.03125, 0.25, 0.03125, 0.1875, 0.0625, 0.625, 0.0625, 0.6875, 0.03125, 0.6875, 0.03125, 0.625, 0.05066, 0.1277, 0.0625, 0.1257, 0.0625, 0.1875, 0.03125, 0.1875, 0.03125, 0.1277, 0.0625, 0.5625, 0.0625, 0.625, 0.03125, 0.625, 0.03125, 0.5625, 0.0625, 0.5, 0.0625, 0.5625, 0.03125, 0.5625, 0.03125, 0.5, 0.0625, 0.9375, 0.04688, 1.0, 0.03125, 0.9375, 0.0625, 0.4375, 0.0625, 0.5, 0.03125, 0.5, 0.03125, 0.4375, 0.0625, 0.875, 0.0625, 0.9375, 0.03125, 0.9375, 0.03125, 0.875, 0.0625, 0.375, 0.0625, 0.4375, 0.03125, 0.4375, 0.03125, 0.375, 0.0625, 0.8125, 0.0625, 0.875, 0.03125, 0.875, 0.03125, 0.8125, 0.0625, 0.3125, 0.0625, 0.375, 0.03125, 0.375, 0.03125, 0.3125, 0.0625, 0.75, 0.0625, 0.8125, 0.03125, 0.8125, 0.03125, 0.75, 0.0625, 0.25, 0.0625, 0.3125, 0.03125, 0.3125, 0.03125, 0.25, 0.03125, 0.4375, 0.03125, 0.5, 0.0, 0.5, 0.0, 0.4375, 0.03125, 0.875, 0.03125, 0.9375, 8.941e-08, 0.9375, 2.98e-08, 0.875, 0.03125, 0.375, 0.03125, 0.4375, 0.0, 0.4375, 0.0, 0.375, 0.03125, 0.8125, 0.03125, 0.875, 2.98e-08, 0.875, 0.0, 0.8125, 0.03125, 0.3125, 0.03125, 0.375, 0.0, 0.375, 2.98e-08, 0.3125, 0.03125, 0.75, 0.03125, 0.8125, 0.0, 0.8125, 2.98e-08, 0.75, 0.03125, 0.25, 0.03125, 0.3125, 2.98e-08, 0.3125, 2.98e-08, 0.25, 0.03125, 0.6875, 0.03125, 0.75, 2.98e-08, 0.75, 2.98e-08, 0.6875, 0.03125, 0.1875, 0.03125, 0.25, 2.98e-08, 0.25, 0.0, 0.1875, 0.03125, 0.625, 0.03125, 0.6875, 2.98e-08, 0.6875, 0.0, 0.625, 0.01825, 0.13, 0.03125, 0.1277, 0.03125, 0.1875, 0.0, 0.1875, 2.741e-08, 0.13, 0.03125, 0.5625, 0.03125, 0.625, 0.0, 0.625, 0.0, 0.5625, 0.03125, 0.5, 0.03125, 0.5625, 0.0, 0.5625, 0.0, 0.5, 0.03125, 0.9375, 0.01563, 1.0, 8.941e-08, 0.9375, 1.0, 0.1875, 1.0, 0.25, 0.9688, 0.25, 0.9688, 0.1875, 1.0, 0.625, 1.0, 0.6875, 0.9688, 0.6875, 0.9688, 0.625, 0.9864, 0.1325, 1.0, 0.13, 1.0, 0.1875, 0.9688, 0.1875, 0.9688, 0.1325, 1.0, 0.5625, 1.0, 0.625, 0.9688, 0.625, 0.9688, 0.5625, 1.0, 0.5, 1.0, 0.5625, 0.9688, 0.5625, 0.9687, 0.5, 1.0, 0.9375, 0.9844, 1.0, 0.9688, 0.9375, 1.0, 0.4375, 1.0, 0.5, 0.9687, 0.5, 0.9688, 0.4375, 1.0, 0.875, 1.0, 0.9375, 0.9688, 0.9375, 0.9688, 0.875, 1.0, 0.375, 1.0, 0.4375, 0.9688, 0.4375, 0.9687, 0.375, 1.0, 0.8125, 1.0, 0.875, 0.9688, 0.875, 0.9688, 0.8125, 1.0, 0.3125, 1.0, 0.375, 0.9687, 0.375, 0.9688, 0.3125, 1.0, 0.75, 1.0, 0.8125, 0.9688, 0.8125, 0.9688, 0.75, 1.0, 0.25, 1.0, 0.3125, 0.9688, 0.3125, 0.9688, 0.25, 1.0, 0.6875, 1.0, 0.75, 0.9688, 0.75, 0.9688, 0.6875, 0.9688, 0.875, 0.9688, 0.9375, 0.9375, 0.9375, 0.9375, 0.875, 0.9687, 0.375, 0.9688, 0.4375, 0.9375, 0.4375, 0.9375, 0.375, 0.9688, 0.8125, 0.9688, 0.875, 0.9375, 0.875, 0.9375, 0.8125, 0.9688, 0.3125, 0.9687, 0.375, 0.9375, 0.375, 0.9375, 0.3125, 0.9688, 0.75, 0.9688, 0.8125, 0.9375, 0.8125, 0.9375, 0.75, 0.9688, 0.25, 0.9688, 0.3125, 0.9375, 0.3125, 0.9375, 0.25, 0.9688, 0.6875, 0.9688, 0.75, 0.9375, 0.75, 0.9375, 0.6875, 0.9688, 0.1875, 0.9688, 0.25, 0.9375, 0.25, 0.9375, 0.1875, 0.9688, 0.625, 0.9688, 0.6875, 0.9375, 0.6875, 0.9375, 0.625, 0.9551, 0.135, 0.9688, 0.1325, 0.9688, 0.1875, 0.9375, 0.1875, 0.9375, 0.135, 0.9688, 0.5625, 0.9688, 0.625, 0.9375, 0.625, 0.9375, 0.5625, 0.9687, 0.5, 0.9688, 0.5625, 0.9375, 0.5625, 0.9375, 0.5, 0.9688, 0.9375, 0.9531, 1.0, 0.9375, 0.9375, 0.9688, 0.4375, 0.9687, 0.5, 0.9375, 0.5, 0.9375, 0.4375, 0.9375, 0.625, 0.9375, 0.6875, 0.9062, 0.6875, 0.9062, 0.625, 0.9243, 0.1374, 0.9375, 0.135, 0.9375, 0.1875, 0.9062, 0.1875, 0.9062, 0.1374, 0.9375, 0.5625, 0.9375, 0.625, 0.9062, 0.625, 0.9062, 0.5625, 0.9375, 0.5, 0.9375, 0.5625, 0.9062, 0.5625, 0.9062, 0.5, 0.9375, 0.9375, 0.9219, 1.0, 0.9062, 0.9375, 0.9375, 0.4375, 0.9375, 0.5, 0.9062, 0.5, 0.9062, 0.4375, 0.9375, 0.875, 0.9375, 0.9375, 0.9062, 0.9375, 0.9062, 0.875, 0.9375, 0.375, 0.9375, 0.4375, 0.9062, 0.4375, 0.9062, 0.375, 0.9375, 0.8125, 0.9375, 0.875, 0.9062, 0.875, 0.9062, 0.8125, 0.9375, 0.3125, 0.9375, 0.375, 0.9062, 0.375, 0.9062, 0.3125, 0.9375, 0.75, 0.9375, 0.8125, 0.9062, 0.8125, 0.9062, 0.75, 0.9375, 0.25, 0.9375, 0.3125, 0.9062, 0.3125, 0.9062, 0.25, 0.9375, 0.6875, 0.9375, 0.75, 0.9062, 0.75, 0.9062, 0.6875, 0.9375, 0.1875, 0.9375, 0.25, 0.9062, 0.25, 0.9062, 0.1875, 0.9062, 0.375, 0.9062, 0.4375, 0.875, 0.4375, 0.875, 0.375, 0.9062, 0.8125, 0.9062, 0.875, 0.875, 0.875, 0.875, 0.8125, 0.9062, 0.3125, 0.9062, 0.375, 0.875, 0.375, 0.875, 0.3125, 0.9062, 0.75, 0.9062, 0.8125, 0.875, 0.8125, 0.875, 0.75, 0.9062, 0.25, 0.9062, 0.3125, 0.875, 0.3125, 0.875, 0.25, 0.9062, 0.6875, 0.9062, 0.75, 0.875, 0.75, 0.875, 0.6875, 0.9062, 0.1875, 0.9062, 0.25, 0.875, 0.25, 0.875, 0.1875, 0.9062, 0.625, 0.9062, 0.6875, 0.875, 0.6875, 0.875, 0.625, 0.894, 0.1397, 0.9062, 0.1374, 0.9062, 0.1875, 0.875, 0.1875, 0.875, 0.1397, 0.9062, 0.5625, 0.9062, 0.625, 0.875, 0.625, 0.875, 0.5625, 0.9062, 0.5, 0.9062, 0.5625, 0.875, 0.5625, 0.875, 0.5, 0.9062, 0.9375, 0.8906, 1.0, 0.875, 0.9375, 0.9062, 0.4375, 0.9062, 0.5, 0.875, 0.5, 0.875, 0.4375, 0.9062, 0.875, 0.9062, 0.9375, 0.875, 0.9375, 0.875, 0.875, 0.875, 0.1397, 0.875, 0.1875, 0.8438, 0.1875, 0.8438, 0.1418, 0.8641, 0.1418, 0.875, 0.5625, 0.875, 0.625, 0.8438, 0.625, 0.8438, 0.5625, 0.875, 0.5, 0.875, 0.5625, 0.8438, 0.5625, 0.8437, 0.5, 0.875, 0.9375, 0.8594, 1.0, 0.8438, 0.9375, 0.875, 0.4375, 0.875, 0.5, 0.8437, 0.5, 0.8438, 0.4375, 0.875, 0.875, 0.875, 0.9375, 0.8438, 0.9375, 0.8438, 0.875, 0.875, 0.375, 0.875, 0.4375, 0.8438, 0.4375, 0.8438, 0.375, 0.875, 0.8125, 0.875, 0.875, 0.8438, 0.875, 0.8438, 0.8125, 0.875, 0.3125, 0.875, 0.375, 0.8438, 0.375, 0.8438, 0.3125, 0.875, 0.75, 0.875, 0.8125, 0.8438, 0.8125, 0.8438, 0.75, 0.875, 0.25, 0.875, 0.3125, 0.8438, 0.3125, 0.8438, 0.25, 0.875, 0.6875, 0.875, 0.75, 0.8438, 0.75, 0.8438, 0.6875, 0.875, 0.1875, 0.875, 0.25, 0.8438, 0.25, 0.8438, 0.1875, 0.875, 0.625, 0.875, 0.6875, 0.8438, 0.6875, 0.8438, 0.625, 0.8438, 0.3125, 0.8438, 0.375, 0.8125, 0.375, 0.8125, 0.3125, 0.8438, 0.75, 0.8438, 0.8125, 0.8125, 0.8125, 0.8125, 0.75, 0.8438, 0.25, 0.8438, 0.3125, 0.8125, 0.3125, 0.8125, 0.25, 0.8438, 0.6875, 0.8438, 0.75, 0.8125, 0.75, 0.8125, 0.6875, 0.8438, 0.1875, 0.8438, 0.25, 0.8125, 0.25, 0.8125, 0.1875, 0.8438, 0.625, 0.8438, 0.6875, 0.8125, 0.6875, 0.8125, 0.625, 0.8438, 0.1418, 0.8438, 0.1875, 0.8125, 0.1875, 0.8125, 0.1436, 0.8345, 0.1436, 0.8438, 0.5625, 0.8438, 0.625, 0.8125, 0.625, 0.8125, 0.5625, 0.8437, 0.5, 0.8438, 0.5625, 0.8125, 0.5625, 0.8125, 0.5, 0.8438, 0.9375, 0.8281, 1.0, 0.8125, 0.9375, 0.8438, 0.4375, 0.8437, 0.5, 0.8125, 0.5, 0.8125, 0.4375, 0.8438, 0.875, 0.8438, 0.9375, 0.8125, 0.9375, 0.8125, 0.875, 0.8438, 0.375, 0.8438, 0.4375, 0.8125, 0.4375, 0.8125, 0.375, 0.8438, 0.8125, 0.8438, 0.875, 0.8125, 0.875, 0.8125, 0.8125, 0.8125, 0.5, 0.8125, 0.5625, 0.7812, 0.5625, 0.7812, 0.5, 0.8125, 0.9375, 0.7969, 1.0, 0.7812, 0.9375, 0.8125, 0.4375, 0.8125, 0.5, 0.7812, 0.5, 0.7812, 0.4375, 0.8125, 0.875, 0.8125, 0.9375, 0.7812, 0.9375, 0.7812, 0.875, 0.8125, 0.375, 0.8125, 0.4375, 0.7812, 0.4375, 0.7812, 0.375, 0.8125, 0.8125, 0.8125, 0.875, 0.7812, 0.875, 0.7812, 0.8125, 0.8125, 0.3125, 0.8125, 0.375, 0.7812, 0.375, 0.7812, 0.3125, 0.8125, 0.75, 0.8125, 0.8125, 0.7812, 0.8125, 0.7812, 0.75, 0.8125, 0.25, 0.8125, 0.3125, 0.7812, 0.3125, 0.7812, 0.25, 0.8125, 0.6875, 0.8125, 0.75, 0.7812, 0.75, 0.7812, 0.6875, 0.8125, 0.1875, 0.8125, 0.25, 0.7812, 0.25, 0.7812, 0.1875, 0.8125, 0.625, 0.8125, 0.6875, 0.7812, 0.6875, 0.7812, 0.625, 0.8125, 0.1436, 0.8125, 0.1875, 0.7812, 0.1875, 0.7812, 0.1451, 0.8053, 0.1451, 0.8125, 0.5625, 0.8125, 0.625, 0.7812, 0.625, 0.7812, 0.5625, 0.7812, 0.75, 0.7812, 0.8125, 0.75, 0.8125, 0.75, 0.75, 0.7812, 0.25, 0.7812, 0.3125, 0.75, 0.3125, 0.75, 0.25, 0.7812, 0.6875, 0.7812, 0.75, 0.75, 0.75, 0.75, 0.6875, 0.7812, 0.1875, 0.7812, 0.25, 0.75, 0.25, 0.75, 0.1875, 0.7812, 0.625, 0.7812, 0.6875, 0.75, 0.6875, 0.75, 0.625, 0.7812, 0.1451, 0.7812, 0.1875, 0.75, 0.1875, 0.75, 0.146, 0.7763, 0.146, 0.7812, 0.5625, 0.7812, 0.625, 0.75, 0.625, 0.75, 0.5625, 0.7812, 0.5, 0.7812, 0.5625, 0.75, 0.5625, 0.75, 0.5, 0.7812, 0.9375, 0.7656, 1.0, 0.75, 0.9375, 0.7812, 0.4375, 0.7812, 0.5, 0.75, 0.5, 0.75, 0.4375, 0.7812, 0.875, 0.7812, 0.9375, 0.75, 0.9375, 0.75, 0.875, 0.7812, 0.375, 0.7812, 0.4375, 0.75, 0.4375, 0.75, 0.375, 0.7812, 0.8125, 0.7812, 0.875, 0.75, 0.875, 0.75, 0.8125, 0.7812, 0.3125, 0.7812, 0.375, 0.75, 0.375, 0.75, 0.3125, 1.0, 0.963, 0.9689, 0.963, 0.9688, 0.963, 0.9688, 0.5492, 1.0, 0.5501, 0.9688, 0.963, 0.9375, 0.963, 0.9375, 0.5485, 0.9688, 0.5492, 0.9375, 0.963, 0.935, 0.9629, 0.9062, 0.9629, 0.9062, 0.548, 0.9375, 0.5485, 0.9062, 0.9629, 0.9011, 0.9629, 0.875, 0.9629, 0.875, 0.5479, 0.9062, 0.548, 0.875, 0.5479, 0.875, 0.9629, 0.8675, 0.9628, 0.8438, 0.9628, 0.8438, 0.5476, 0.8723, 0.5479, 0.8438, 0.5476, 0.8438, 0.9628, 0.8341, 0.9627, 0.8125, 0.9627, 0.8125, 0.5474, 0.8125, 0.5474, 0.8125, 0.9627, 0.8011, 0.9625, 0.7812, 0.9625, 0.7812, 0.5475, 0.7812, 0.5475, 0.7812, 0.9625, 0.7686, 0.9623, 0.75, 0.9623, 0.75, 0.5477, 0.75, 0.5477, 0.75, 0.9623, 0.7365, 0.9622, 0.7188, 0.9622, 0.7188, 0.5479, 0.7317, 0.548, 0.7188, 0.5479, 0.7188, 0.9622, 0.7049, 0.962, 0.6875, 0.962, 0.6875, 0.5478, 0.6875, 0.5478, 0.6875, 0.962, 0.6739, 0.9618, 0.6562, 0.9618, 0.6562, 0.548, 0.6562, 0.548, 0.6562, 0.9618, 0.6434, 0.9617, 0.625, 0.9617, 0.625, 0.5483, 0.625, 0.5483, 0.625, 0.9617, 0.6134, 0.9615, 0.5938, 0.9615, 0.5938, 0.5489, 0.5938, 0.5489, 0.5938, 0.9615, 0.5887, 0.9615, 0.5839, 0.9614, 0.5625, 0.9614, 0.5625, 0.5496, 0.5625, 0.5496, 0.5625, 0.9614, 0.5547, 0.9614, 0.5312, 0.9614, 0.5312, 0.5504, 0.5402, 0.5502, 0.5312, 0.5504, 0.5312, 0.9614, 0.5258, 0.9613, 0.5, 0.9613, 0.5, 0.5513, 0.5, 0.5513, 0.5, 0.9613, 0.4971, 0.9613, 0.4688, 0.9613, 0.4688, 0.5524, 0.4891, 0.5517, 0.4688, 0.5524, 0.4688, 0.9613, 0.4686, 0.9613, 0.44, 0.9613, 0.4375, 0.9613, 0.4375, 0.5534, 0.4375, 0.5534, 0.4375, 0.9613, 0.4114, 0.9613, 0.4062, 0.9614, 0.4062, 0.5544, 0.4063, 0.5544, 0.4062, 0.9614, 0.3825, 0.9614, 0.375, 0.9614, 0.375, 0.5554, 0.375, 0.5554, 0.375, 0.9614, 0.3534, 0.9614, 0.3474, 0.9615, 0.3438, 0.9615, 0.3438, 0.5563, 0.3438, 0.5563, 0.3438, 0.9615, 0.3239, 0.9615, 0.3125, 0.9616, 0.3125, 0.5571, 0.3125, 0.5571, 0.3125, 0.9616, 0.2939, 0.9616, 0.2812, 0.9618, 0.2812, 0.5577, 0.2812, 0.5577, 0.2812, 0.9618, 0.2635, 0.9618, 0.25, 0.962, 0.25, 0.5577, 0.2683, 0.5579, 0.2326, 0.962, 0.2188, 0.9622, 0.2188, 0.5573, 0.25, 0.5577, 0.25, 0.962, 0.2011, 0.9622, 0.1875, 0.9623, 0.1875, 0.5567, 0.2188, 0.5573, 0.2188, 0.9622, 0.1691, 0.9623, 0.1562, 0.9625, 0.1562, 0.5559, 0.1875, 0.5567, 0.1875, 0.9623, 0.1366, 0.9625, 0.125, 0.9626, 0.125, 0.555, 0.1562, 0.5559, 0.1562, 0.9625, 0.125, 0.9626, 0.1036, 0.9626, 0.09375, 0.9628, 0.09375, 0.554, 0.09872, 0.5542, 0.125, 0.555, 0.09375, 0.9628, 0.07032, 0.9628, 0.0625, 0.9629, 0.0625, 0.5525, 0.09375, 0.554, 0.0625, 0.9629, 0.0367, 0.9629, 0.03125, 0.9629, 0.03125, 0.5512, 0.0625, 0.5525, 0.03125, 0.9629, 0.002867, 0.9629, 0.0, 0.963, 0.0, 0.5501, 0.03125, 0.5512, 1.0, 0.5, 1.0, 1.0, 0.9688, 1.0, 0.9688, 0.5, 0.9688, 0.5, 0.9688, 1.0, 0.9375, 1.0, 0.9375, 0.5, 0.9375, 0.5, 0.9375, 1.0, 0.9062, 1.0, 0.9062, 0.5, 0.9062, 0.5, 0.9062, 1.0, 0.875, 1.0, 0.875, 0.5, 0.875, 0.5, 0.875, 1.0, 0.8438, 1.0, 0.8438, 0.5, 0.8438, 0.5, 0.8438, 1.0, 0.8125, 1.0, 0.8125, 0.5, 0.7817, 0.5619, 0.7812, 0.5609, 0.7812, 0.5, 0.8125, 0.5, 0.8125, 1.0, 0.7812, 1.0, 0.7812, 0.6803, 0.782, 0.6783, 0.7859, 0.663, 0.7886, 0.6461, 0.7902, 0.6284, 0.7903, 0.6104, 0.7889, 0.5929, 0.786, 0.5765, 0.7812, 0.6803, 0.7812, 1.0, 0.75, 1.0, 0.75, 0.7162, 0.7537, 0.7174, 0.7601, 0.716, 0.7663, 0.7112, 0.7721, 0.703, 0.7774, 0.6919, 0.75, 0.5, 0.7812, 0.5, 0.7812, 0.5609, 0.7763, 0.5502, 0.7697, 0.5414, 0.7623, 0.5358, 0.7545, 0.5336, 0.75, 0.5344, 0.75, 0.7162, 0.75, 1.0, 0.7188, 1.0, 0.7188, 0.6333, 0.7196, 0.6449, 0.7221, 0.662, 0.7257, 0.6777, 0.7302, 0.6914, 0.7354, 0.7026, 0.7412, 0.7107, 0.7474, 0.7156, 0.7198, 0.5917, 0.7188, 0.6041, 0.7188, 0.5, 0.75, 0.5, 0.75, 0.5344, 0.7468, 0.5353, 0.7394, 0.5409, 0.7327, 0.5497, 0.727, 0.5615, 0.7227, 0.5756, 0.7188, 1.0, 0.6875, 1.0, 0.6875, 0.5, 0.7188, 0.5, 0.7187, 0.6041, 0.7183, 0.6091, 0.7183, 0.6271, 0.7188, 0.6333, 0.6875, 0.5, 0.6875, 1.0, 0.6562, 1.0, 0.6562, 0.5, 0.6562, 0.5, 0.6562, 1.0, 0.625, 1.0, 0.625, 0.5, 0.625, 0.5, 0.625, 1.0, 0.5938, 1.0, 0.5938, 0.5, 0.5938, 0.5, 0.5938, 1.0, 0.5625, 1.0, 0.5625, 0.5, 0.5625, 0.5, 0.5625, 1.0, 0.5312, 1.0, 0.5312, 0.5, 0.5312, 0.5, 0.5312, 1.0, 0.5, 1.0, 0.5, 0.5, 0.5, 0.5, 0.5, 1.0, 0.4688, 1.0, 0.4688, 0.5, 0.4688, 0.5, 0.4688, 1.0, 0.4375, 1.0, 0.4375, 0.5, 0.4375, 0.5, 0.4375, 1.0, 0.4062, 1.0, 0.4062, 0.5, 0.4062, 0.5, 0.4062, 1.0, 0.375, 1.0, 0.375, 0.5, 0.375, 0.5, 0.375, 1.0, 0.3438, 1.0, 0.3438, 0.5, 0.3438, 0.5, 0.3438, 1.0, 0.3125, 1.0, 0.3125, 0.5, 0.3125, 0.5, 0.3125, 1.0, 0.2812, 1.0, 0.2812, 0.5, 0.2812, 0.5, 0.2812, 1.0, 0.25, 1.0, 0.25, 0.5, 0.25, 0.5, 0.25, 1.0, 0.2188, 1.0, 0.2188, 0.5, 0.2188, 0.5, 0.2188, 1.0, 0.1875, 1.0, 0.1875, 0.5, 0.1875, 0.5, 0.1875, 1.0, 0.1562, 1.0, 0.1562, 0.5, 0.1562, 0.5, 0.1562, 1.0, 0.125, 1.0, 0.125, 0.5, 0.125, 0.5, 0.125, 1.0, 0.09375, 1.0, 0.09375, 0.5, 0.09375, 0.5, 0.09375, 1.0, 0.0625, 1.0, 0.0625, 0.5, 0.625, 1.0, 0.6562, 1.0, 0.625, 1.0, 0.0625, 0.5, 0.0625, 1.0, 0.03125, 1.0, 0.03125, 0.5, 0.03125, 0.5, 0.03125, 1.0, 0.0, 1.0, 0.0, 0.5, 0.9062, 1.0, 0.9375, 1.0, 0.9062, 1.0, 0.3438, 1.0, 0.375, 1.0, 0.3438, 1.0, 0.0625, 1.0, 0.09375, 1.0, 0.0625, 1.0, 0.75, 1.0, 0.7812, 1.0, 0.75, 1.0, 0.4688, 1.0, 0.5, 1.0, 0.4688, 1.0, 0.1875, 1.0, 0.2188, 1.0, 0.1875, 1.0, 0.875, 1.0, 0.9062, 1.0, 0.875, 1.0, 0.5938, 1.0, 0.625, 1.0, 0.5938, 1.0, 0.3125, 1.0, 0.3438, 1.0, 0.3125, 1.0, 0.03125, 1.0, 0.0625, 1.0, 0.03125, 1.0, 0.7188, 1.0, 0.75, 1.0, 0.7188, 1.0, 0.4375, 1.0, 0.4688, 1.0, 0.4375, 1.0, 0.1562, 1.0, 0.1875, 1.0, 0.1562, 1.0, 0.8438, 1.0, 0.875, 1.0, 0.8438, 1.0, 0.5625, 1.0, 0.5938, 1.0, 0.5625, 1.0, 0.2812, 1.0, 0.3125, 1.0, 0.2812, 1.0, 0.9688, 1.0, 1.0, 1.0, 0.9688, 1.0, 0.0, 1.0, 0.03125, 1.0, 0.0, 1.0, 0.6875, 1.0, 0.7188, 1.0, 0.6875, 1.0, 0.4062, 1.0, 0.4375, 1.0, 0.4062, 1.0, 0.125, 1.0, 0.1562, 1.0, 0.125, 1.0, 0.8125, 1.0, 0.8438, 1.0, 0.8125, 1.0, 0.5312, 1.0, 0.5625, 1.0, 0.5312, 1.0, 0.25, 1.0, 0.2812, 1.0, 0.25, 1.0, 0.9375, 1.0, 0.9688, 1.0, 0.9375, 1.0, 0.6562, 1.0, 0.6875, 1.0, 0.6562, 1.0, 0.375, 1.0, 0.4062, 1.0, 0.375, 1.0, 0.09375, 1.0, 0.125, 1.0, 0.09375, 1.0, 0.7812, 1.0, 0.8125, 1.0, 0.7812, 1.0, 0.5, 1.0, 0.5312, 1.0, 0.5, 1.0, 0.2188, 1.0, 0.25, 1.0, 0.2188, 1.0, 0.7812, 0.5, 0.75, 0.5, 0.7812, 0.5, 0.5, 0.5, 0.4688, 0.5, 0.5, 0.5, 0.2188, 0.5, 0.1875, 0.5, 0.2188, 0.5, 0.9062, 0.5, 0.875, 0.5, 0.9062, 0.5, 0.625, 0.5, 0.5938, 0.5, 0.625, 0.5, 0.3438, 0.5, 0.3125, 0.5, 0.3438, 0.5, 0.0625, 0.5, 0.03125, 0.5, 0.0625, 0.5, 0.75, 0.5, 0.7188, 0.5, 0.75, 0.5, 0.4688, 0.5, 0.4375, 0.5, 0.4688, 0.5, 0.1875, 0.5, 0.1562, 0.5, 0.1875, 0.5, 0.875, 0.5, 0.8438, 0.5, 0.875, 0.5, 0.5938, 0.5, 0.5625, 0.5, 0.5938, 0.5, 0.3125, 0.5, 0.2812, 0.5, 0.3125, 0.5, 1.0, 0.5, 0.9688, 0.5, 1.0, 0.5, 0.03125, 0.5, 0.0, 0.5, 0.03125, 0.5, 0.7188, 0.5, 0.6875, 0.5, 0.7188, 0.5, 0.4375, 0.5, 0.4062, 0.5, 0.4375, 0.5, 0.1562, 0.5, 0.125, 0.5, 0.1562, 0.5, 0.8438, 0.5, 0.8125, 0.5, 0.8438, 0.5, 0.5625, 0.5, 0.5312, 0.5, 0.5625, 0.5, 0.2812, 0.5, 0.25, 0.5, 0.2812, 0.5, 0.9688, 0.5, 0.9375, 0.5, 0.9688, 0.5, 0.6875, 0.5, 0.6562, 0.5, 0.6875, 0.5, 0.4062, 0.5, 0.375, 0.5, 0.4062, 0.5, 0.125, 0.5, 0.09375, 0.5, 0.125, 0.5, 0.8125, 0.5, 0.7812, 0.5, 0.8125, 0.5, 0.5312, 0.5, 0.5, 0.5, 0.5312, 0.5, 0.25, 0.5, 0.2188, 0.5, 0.25, 0.5, 0.9375, 0.5, 0.9062, 0.5, 0.9375, 0.5, 0.6562, 0.5, 0.625, 0.5, 0.6562, 0.5, 0.375, 0.5, 0.3438, 0.5, 0.375, 0.5, 0.09375, 0.5, 0.0625, 0.5, 0.09375, 0.5])
me_sphere.materials.append(mat_material_001)
me_sphere.materials.append(mat_material_002)
me_sphere.use_remesh_fix_poles = True
me_sphere.use_remesh_preserve_attributes = False
me_sphere.update()

# ---- objects
ob_cube = bpy.data.objects.new('Cube', me_cube)
ob_sphere = bpy.data.objects.new('Sphere', me_sphere)

# ---- transforms, parenting, visibility, modifiers, constraints
ob_cube.location = (4.336, 0.3896, 2.699)
ob_cube.scale = (3.138, 3.138, 3.138)
ob_cube.lock_rotations_4d = False
ob_cube.empty_display_type = 'ARROWS'
ob_cube.lineart.crease_threshold = 0.0
ob_sphere.location = (4.336, 0.4058, 2.654)
ob_sphere.rotation_euler = (0.0, 0.212, 0.0)
ob_sphere.scale = (0.6555, 0.6555, 0.6555)

# ---- collection membership
col_collection.objects.link(ob_cube)
col_collection.objects.link(ob_sphere)

# ---- scene / render settings (as saved in the file)
scene.frame_start = 1; scene.frame_end = 40; scene.frame_set(1)
scene.render.engine = 'BLENDER_EEVEE_NEXT'
scene.cycles.sampling_pattern = 'TABULATED_SOBOL'
scene.cycles.use_light_tree = False
scene.view_settings.view_transform = 'Filmic'
bpy.context.view_layer.update()

# ---- added for rendering (the .blend has no active camera and no usable light): camera, sun
cam_auto = bpy.data.cameras.new('AutoCamera')
cam_auto.lens = 50.0
cam_auto.sensor_width = 36.0
cam_auto.clip_end = 1000.0
ob_auto_camera = bpy.data.objects.new('AutoCamera', cam_auto)
scene.collection.objects.link(ob_auto_camera)
ob_auto_camera.location = (20.5869, -22.8584, 20.9695)
ob_auto_camera.rotation_euler = (1.09748, -7.21219e-08, 0.694738)
scene.camera = ob_auto_camera
light_auto_sun = bpy.data.lights.new('AutoSun', 'SUN')
light_auto_sun.energy = 3.0
light_auto_sun.angle = 0.0523599
ob_auto_sun = bpy.data.objects.new('AutoSun', light_auto_sun)
scene.collection.objects.link(ob_auto_sun)
ob_auto_sun.rotation_euler = (0.872665, 0.174533, 0.523599)
bpy.context.view_layer.update()
